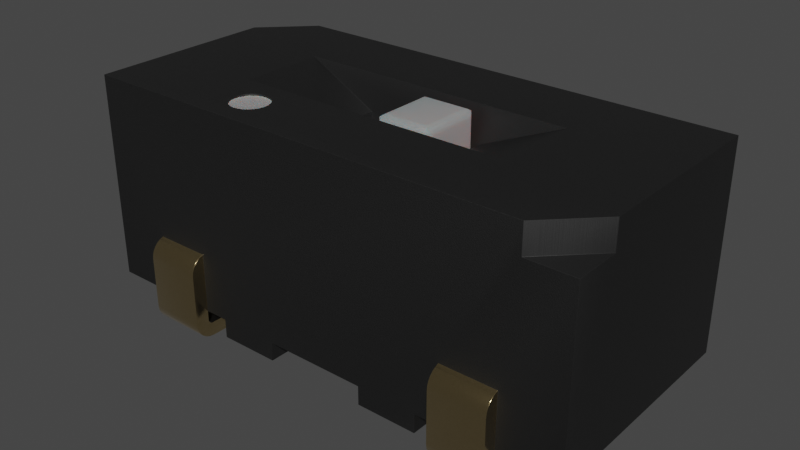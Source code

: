 # Source: Switch_Slide_CAS-120TA.blend  (saved by Blender 3.2.14; exported with 4.5.12 LTS)
import bpy
from mathutils import Matrix  # noqa: F401  (used for matrix-valued properties, if any)

bpy.ops.wm.read_factory_settings(use_empty=True)
scene = bpy.context.scene
scene.name = 'Scene'

# ---- collections
col_collection = bpy.data.collections.new('Collection'); scene.collection.children.link(col_collection)

# ---- materials (node trees are filled in below, after node groups)
mat_plastic_matte_black_001 = bpy.data.materials.new('plastic_matte_black.001')
mat_plastic_matte_black_001.preview_render_type = 'CUBE'
mat_metal_goldpins_1 = bpy.data.materials.new('metal_goldpins_1')
mat_metal_goldpins_1.alpha_threshold = 0.0
mat_metal_goldpins_1.preview_render_type = 'CUBE'
mat_metal_goldpins_1.diffuse_color = (0.5, 0.4018, 0.08046, 1.0)
mat_metal_goldpins_1.specular_color = (0.01, 0.05, 0.01)
mat_metal_goldpins_1.roughness = 0.5
mat_white_markings = bpy.data.materials.new('white_markings')
mat_white_markings.preview_render_type = 'FLAT'
mat_plastic_case_white = bpy.data.materials.new('plastic_case_white')
mat_plastic_case_white.preview_render_type = 'CUBE'

# ---- node groups
ng_auto_smooth = bpy.data.node_groups.new('Auto Smooth', 'GeometryNodeTree')
_s = ng_auto_smooth.interface.new_socket(name='Geometry', in_out='OUTPUT', socket_type='NodeSocketGeometry')
_s = ng_auto_smooth.interface.new_socket(name='Geometry', in_out='INPUT', socket_type='NodeSocketGeometry')
_s = ng_auto_smooth.interface.new_socket(name='Angle', in_out='INPUT', socket_type='NodeSocketFloat')
_s.subtype = 'ANGLE'
_s.min_value = 0.0
_s.max_value = 3.142
ng_auto_smooth.is_modifier = True
_N = ng_auto_smooth.nodes; _L = ng_auto_smooth.links
n0 = _N.new('NodeGroupOutput'); n0.name = 'Group Output'; n0.location = (480, -100)
n1 = _N.new('NodeGroupInput'); n1.name = 'Group Input'; n1.location = (-420, -300)
n2 = _N.new('NodeGroupInput'); n2.name = 'Group Input.001'; n2.location = (-60, -100)
n3 = _N.new('GeometryNodeSetShadeSmooth'); n3.name = 'Set Shade Smooth'; n3.location = (120, -100)
n3.domain = 'EDGE'
n4 = _N.new('GeometryNodeSetShadeSmooth'); n4.name = 'Set Shade Smooth.001'; n4.location = (300, -100)
n5 = _N.new('GeometryNodeInputMeshEdgeAngle'); n5.name = 'Edge Angle'; n5.location = (-420, -220)
n6 = _N.new('GeometryNodeInputEdgeSmooth'); n6.name = 'Is Edge Smooth'; n6.location = (-60, -160)
n7 = _N.new('GeometryNodeInputShadeSmooth'); n7.name = 'Is Face Smooth'; n7.location = (-240, -340)
n8 = _N.new('FunctionNodeBooleanMath'); n8.name = 'Boolean Math'; n8.location = (-60, -220)
n9 = _N.new('FunctionNodeCompare'); n9.name = 'Compare'; n9.location = (-240, -180)
n9.operation = 'LESS_EQUAL'
_L.new(n5.outputs[0], n9.inputs[0])
_L.new(n4.outputs[0], n0.inputs[0])
_L.new(n1.outputs[1], n9.inputs[1])
_L.new(n9.outputs[0], n8.inputs[0])
_L.new(n7.outputs[0], n8.inputs[1])
_L.new(n2.outputs[0], n3.inputs[0])
_L.new(n6.outputs[0], n3.inputs[1])
_L.new(n3.outputs[0], n4.inputs[0])
_L.new(n8.outputs[0], n3.inputs[2])
n0.is_active_output = True

# ---- material node trees
mat_plastic_matte_black_001.use_nodes = True; mat_plastic_matte_black_001.node_tree.nodes.clear()
_N = mat_plastic_matte_black_001.node_tree.nodes; _L = mat_plastic_matte_black_001.node_tree.links
n0 = _N.new('ShaderNodeOutputMaterial'); n0.name = 'Material Output'; n0.location = (463, 300)
n1 = _N.new('ShaderNodeBsdfPrincipled'); n1.name = 'Principled BSDF'; n1.location = (173, 300)
n1.distribution = 'GGX'
n1.subsurface_method = 'BURLEY'
n1.inputs[1].default_value = 0.06818
n1.inputs[2].default_value = 0.5182
n1.inputs[3].default_value = 1.45
n1.inputs[13].default_value = 0.6432
n1.inputs[20].default_value = 0.1027
n1.inputs[27].default_value = (0.0, 0.0, 0.0, 1.0)
n1.inputs[28].default_value = 1.0
n2 = _N.new('ShaderNodeTexCoord'); n2.name = 'Texture Coordinate'; n2.location = (-1001, 105)
n3 = _N.new('ShaderNodeBump'); n3.name = 'Bump'; n3.location = (-135, -86)
n3.inputs[0].default_value = 0.1
n3.inputs[1].default_value = 0.4
n3.inputs[2].default_value = 1.0
n4 = _N.new('ShaderNodeMapping'); n4.name = 'Mapping'; n4.location = (-755, 143)
n4.inputs[3].default_value = (2.0, 2.0, 2.0)
n5 = _N.new('ShaderNodeValToRGB'); n5.name = 'ColorRamp'; n5.location = (-147, 213)
while len(n5.color_ramp.elements) > 1: n5.color_ramp.elements.remove(n5.color_ramp.elements[-1])
n5.color_ramp.elements[0].position = 0.0; n5.color_ramp.elements[0].color = (0.005014, 0.005014, 0.005014, 1.0)
_e = n5.color_ramp.elements.new(0.9955); _e.color = (0.01269, 0.01269, 0.01269, 1.0)
n6 = _N.new('ShaderNodeTexNoise'); n6.name = 'Noise Texture'; n6.location = (-455, 203)
n6.inputs[2].default_value = 200.0
n6.inputs[3].default_value = 5.6
n6.inputs[4].default_value = 0.5208
_L.new(n1.outputs[0], n0.inputs[0])
_L.new(n6.outputs[0], n5.inputs[0])
_L.new(n5.outputs[0], n1.inputs[0])
_L.new(n2.outputs[2], n4.inputs[0])
_L.new(n4.outputs[0], n6.inputs[0])
_L.new(n6.outputs[0], n3.inputs[3])
_L.new(n3.outputs[0], n1.inputs[5])
n0.is_active_output = True
mat_metal_goldpins_1.use_nodes = True; mat_metal_goldpins_1.node_tree.nodes.clear()
_N = mat_metal_goldpins_1.node_tree.nodes; _L = mat_metal_goldpins_1.node_tree.links
n0 = _N.new('ShaderNodeOutputMaterial'); n0.name = 'Material Output'; n0.location = (398, 300)
n1 = _N.new('ShaderNodeBsdfPrincipled'); n1.name = 'Principled BSDF'; n1.location = (108, 300)
n1.distribution = 'GGX'
n1.subsurface_method = 'BURLEY'
n1.inputs[1].default_value = 1.0
n1.inputs[2].default_value = 0.1841
n1.inputs[3].default_value = 1.45
n1.inputs[8].default_value = 1.0
n1.inputs[10].default_value = 0.02727
n1.inputs[13].default_value = 0.475
n1.inputs[20].default_value = 0.2891
n1.inputs[24].default_value = 0.03545
n1.inputs[27].default_value = (0.0, 0.0, 0.0, 1.0)
n1.inputs[28].default_value = 1.0
n2 = _N.new('ShaderNodeMapping'); n2.name = 'Mapping'; n2.location = (-783, 233)
n2.vector_type = 'VECTOR'
n2.inputs[3].default_value = (29.8, 40.0, 1.0)
n3 = _N.new('ShaderNodeTexCoord'); n3.name = 'Texture Coordinate'; n3.location = (-1071, 295)
n4 = _N.new('ShaderNodeTexNoise'); n4.name = 'Noise Texture'; n4.location = (-553, 188)
n4.inputs[3].default_value = 13.2
n4.inputs[4].default_value = 0.8833
n4.inputs[8].default_value = 4.0
n5 = _N.new('ShaderNodeValToRGB'); n5.name = 'ColorRamp'; n5.location = (-286, 264)
while len(n5.color_ramp.elements) > 1: n5.color_ramp.elements.remove(n5.color_ramp.elements[-1])
n5.color_ramp.elements[0].position = 0.3295; n5.color_ramp.elements[0].color = (0.9756, 0.7616, 0.4151, 1.0)
_e = n5.color_ramp.elements.new(0.8); _e.color = (0.2997, 0.2211, 0.05513, 1.0)
n6 = _N.new('ShaderNodeMix'); n6.name = 'Mix'; n6.location = (-62, 180)
n6.data_type = 'RGBA'
n6.inputs[0].default_value = 0.02727
n6.inputs[7].default_value = (0.5518, 0.2626, 0.03915, 1.0)
_L.new(n1.outputs[0], n0.inputs[0])
_L.new(n2.outputs[0], n4.inputs[0])
_L.new(n3.outputs[0], n2.inputs[0])
_L.new(n4.outputs[0], n5.inputs[0])
_L.new(n5.outputs[0], n6.inputs[6])
_L.new(n6.outputs[2], n1.inputs[0])
n0.is_active_output = True
mat_white_markings.use_nodes = True; mat_white_markings.node_tree.nodes.clear()
_N = mat_white_markings.node_tree.nodes; _L = mat_white_markings.node_tree.links
n0 = _N.new('ShaderNodeOutputMaterial'); n0.name = 'Material Output'; n0.location = (300, 300)
n1 = _N.new('ShaderNodeBsdfPrincipled'); n1.name = 'Principled BSDF'; n1.location = (-34, 272)
n1.distribution = 'GGX'
n1.subsurface_method = 'BURLEY'
n1.inputs[1].default_value = 0.02
n1.inputs[2].default_value = 0.4636
n1.inputs[3].default_value = 1.4
n1.inputs[8].default_value = 1.0
n1.inputs[10].default_value = 0.3682
n1.inputs[13].default_value = 0.6591
n1.inputs[18].default_value = 0.2318
n1.inputs[20].default_value = 0.6709
n1.inputs[24].default_value = 0.1191
n1.inputs[27].default_value = (0.0, 0.0, 0.0, 1.0)
n1.inputs[28].default_value = 1.0
n2 = _N.new('ShaderNodeMapping'); n2.name = 'Mapping'; n2.location = (-1010, 265)
n2.inputs[3].default_value = (3.0, 1.0, 1.0)
n3 = _N.new('ShaderNodeTexCoord'); n3.name = 'Texture Coordinate'; n3.location = (-1250, 180)
n4 = _N.new('ShaderNodeBump'); n4.name = 'Bump'; n4.location = (-376, -99)
n4.inputs[0].default_value = 0.05
n4.inputs[1].default_value = 1.0
n4.inputs[2].default_value = 1.0
n5 = _N.new('ShaderNodeTexNoise'); n5.name = 'Noise Texture'; n5.location = (-662, 176)
n5.inputs[2].default_value = 88.0
n5.inputs[3].default_value = 10.8
n5.inputs[4].default_value = 0.9167
n5.inputs[8].default_value = 1.6
n6 = _N.new('ShaderNodeValToRGB'); n6.name = 'ColorRamp'; n6.location = (-354, 186)
while len(n6.color_ramp.elements) > 1: n6.color_ramp.elements.remove(n6.color_ramp.elements[-1])
n6.color_ramp.elements[0].position = 0.0; n6.color_ramp.elements[0].color = (0.2596, 0.2596, 0.2596, 1.0)
_e = n6.color_ramp.elements.new(1.0); _e.color = (0.6303, 0.6303, 0.6303, 1.0)
n7 = _N.new('ShaderNodeMix'); n7.name = 'Mix'; n7.location = (-204, 152)
n7.data_type = 'RGBA'
n7.inputs[0].default_value = 0.3682
n7.inputs[7].default_value = (0.2525, 0.2525, 0.2525, 1.0)
_L.new(n5.outputs[0], n6.inputs[0])
_L.new(n1.outputs[0], n0.inputs[0])
_L.new(n3.outputs[2], n2.inputs[0])
_L.new(n2.outputs[0], n5.inputs[0])
_L.new(n5.outputs[0], n4.inputs[3])
_L.new(n4.outputs[0], n1.inputs[5])
_L.new(n6.outputs[0], n7.inputs[6])
_L.new(n7.outputs[2], n1.inputs[0])
n0.is_active_output = True
mat_plastic_case_white.use_nodes = True; mat_plastic_case_white.node_tree.nodes.clear()
_N = mat_plastic_case_white.node_tree.nodes; _L = mat_plastic_case_white.node_tree.links
n0 = _N.new('ShaderNodeOutputMaterial'); n0.name = 'Material Output'; n0.location = (300, 300)
n1 = _N.new('ShaderNodeBsdfPrincipled'); n1.name = 'Principled BSDF'; n1.location = (-34, 272)
n1.distribution = 'GGX'
n1.subsurface_method = 'BURLEY'
n1.inputs[1].default_value = 0.02
n1.inputs[2].default_value = 0.4636
n1.inputs[3].default_value = 1.4
n1.inputs[8].default_value = 1.0
n1.inputs[10].default_value = 0.3682
n1.inputs[13].default_value = 0.6591
n1.inputs[18].default_value = 0.2318
n1.inputs[20].default_value = 0.6709
n1.inputs[24].default_value = 0.1191
n1.inputs[27].default_value = (0.0, 0.0, 0.0, 1.0)
n1.inputs[28].default_value = 1.0
n2 = _N.new('ShaderNodeMapping'); n2.name = 'Mapping'; n2.location = (-1010, 265)
n2.inputs[3].default_value = (3.0, 1.0, 1.0)
n3 = _N.new('ShaderNodeTexCoord'); n3.name = 'Texture Coordinate'; n3.location = (-1250, 180)
n4 = _N.new('ShaderNodeBump'); n4.name = 'Bump'; n4.location = (-376, -99)
n4.inputs[0].default_value = 0.05
n4.inputs[1].default_value = 1.0
n4.inputs[2].default_value = 1.0
n5 = _N.new('ShaderNodeTexNoise'); n5.name = 'Noise Texture'; n5.location = (-662, 176)
n5.inputs[2].default_value = 88.0
n5.inputs[3].default_value = 10.8
n5.inputs[4].default_value = 0.9167
n5.inputs[8].default_value = 1.6
n6 = _N.new('ShaderNodeValToRGB'); n6.name = 'ColorRamp'; n6.location = (-354, 186)
while len(n6.color_ramp.elements) > 1: n6.color_ramp.elements.remove(n6.color_ramp.elements[-1])
n6.color_ramp.elements[0].position = 0.0; n6.color_ramp.elements[0].color = (0.2596, 0.2596, 0.2596, 1.0)
_e = n6.color_ramp.elements.new(1.0); _e.color = (0.6303, 0.6303, 0.6303, 1.0)
n7 = _N.new('ShaderNodeMix'); n7.name = 'Mix'; n7.location = (-204, 152)
n7.data_type = 'RGBA'
n7.inputs[0].default_value = 0.3682
n7.inputs[7].default_value = (0.2525, 0.2525, 0.2525, 1.0)
_L.new(n5.outputs[0], n6.inputs[0])
_L.new(n1.outputs[0], n0.inputs[0])
_L.new(n3.outputs[2], n2.inputs[0])
_L.new(n2.outputs[0], n5.inputs[0])
_L.new(n5.outputs[0], n4.inputs[3])
_L.new(n4.outputs[0], n1.inputs[5])
_L.new(n6.outputs[0], n7.inputs[6])
_L.new(n7.outputs[2], n1.inputs[0])
n0.is_active_output = True

# ---- world
world_world = bpy.data.worlds.new('World'); scene.world = world_world
world_world.use_nodes = True; world_world.node_tree.nodes.clear()
_N = world_world.node_tree.nodes; _L = world_world.node_tree.links
n0 = _N.new('ShaderNodeOutputWorld'); n0.name = 'World Output'; n0.location = (300, 300)
n1 = _N.new('ShaderNodeBackground'); n1.name = 'Background'; n1.location = (10, 300)
n1.inputs[0].default_value = (0.05088, 0.05088, 0.05088, 1.0)
_L.new(n1.outputs[0], n0.inputs[0])
n0.is_active_output = True
world_world.color = (0.05088, 0.05088, 0.05088)
world_world.use_sun_shadow = False
world_world.sun_shadow_jitter_overblur = 0.0

# ---- meshes
me_shape_9_indexedfaceset = bpy.data.meshes.new('SHAPE_9_IndexedFaceSet')
me_shape_9_indexedfaceset.from_pydata([(-0.4724, 0.03937, -0.09843), (-0.4724, 0.03937, -0.4921), (-0.1181, 0.3435, -0.5347), (-0.1181, 0.3715, -0.4921), (0.1181, 0.3124, -0.5493), (-0.8071, 0.3559, 0.5227), (-0.8071, 0.3288, 0.5437), (-0.8071, 0.3124, 0.5493), (-0.8071, 0.01055, 0.5118), (-0.8071, 0.002683, 0.4928), (-0.8071, 0.05906, 0.2165), (-0.8071, 0.0689, 0.4895), (-0.8071, 0.06482, 0.4864), (-0.2559, 0.8465, 0.1378), (0.2559, 0.748, 0.1378), (0.2165, 0.1181, 0.4921), (-0.2165, 0.1181, 0.09843), (-0.2165, 0.1181, 0.4921), (-0.8661, 0.03937, -0.09843), (-0.4724, 0.1181, -0.09843), (-0.2165, 0.1181, -0.4921), (-0.2165, 0.03937, -0.09843), (0.2165, 0.03937, -0.09843), (0.2165, 0.1181, -0.09843), (0.4724, 0.1181, -0.09843), (0.4724, 0.1181, -0.4921), (0.8661, 0.03937, 0.09843), (0.8661, 0.1181, -0.09843), (0.4724, 0.03937, 0.4921), (0.4724, 0.1181, 0.4921), (0.4724, 0.1181, 0.09843), (0.2165, 0.03937, 0.4921), (0.2165, 0.1181, 0.09843), (-0.4724, 0.1181, 0.09843), (-0.8661, 0.1181, 0.09843), (-1.063, 0.8661, -0.4921), (-1.063, 0.9843, -0.2953), (-0.8661, 0.9843, -0.4921), (1.063, 0.8661, 0.2953), (-0.4724, 0.03937, 0.4921), (0.8661, 0.8661, 0.4921), (0.8661, 0.9843, 0.4921), (-0.8071, 0.1181, 0.4921), (0.2165, 0.1181, -0.4921), (-0.8661, 0.8661, -0.4921), (-1.063, 0.1181, -0.4921), (-0.4724, 0.1181, -0.4921), (0.1181, 0.3715, -0.4921), (1.063, 0.8661, 0.4921), (1.063, 0.9843, -0.4921), (-0.8661, 0.03937, 0.09843), (-0.4724, 0.03937, 0.09843), (-0.2165, 0.03937, 0.4921), (-0.2165, 0.03937, 0.09843), (0.2165, 0.03937, 0.09843), (0.4724, 0.03937, 0.09843), (0.8661, 0.03937, -0.09843), (0.4724, 0.03937, -0.09843), (0.4724, 0.03937, -0.4921), (0.2165, 0.03937, -0.4921), (-0.2165, 0.03937, -0.4921), (-1.063, 0.8661, -0.2953), (-1.063, 0.9843, 0.4921), (-1.063, 0.1181, 0.4921), (1.063, 0.9843, 0.2953), (-0.3472, 0.9843, 0.3143), (-0.4028, 0.9843, 0.2586), (-0.4232, 0.9843, 0.2559), (-0.4789, 0.9843, 0.279), (-0.4914, 0.9843, 0.2953), (-0.4232, 0.9843, 0.4134), (-0.4028, 0.9843, 0.4107), (-0.3839, 0.9843, 0.4028), (-0.355, 0.9843, 0.374), (-0.5906, 0.9843, 0.1772), (0.5906, 0.9843, 0.1772), (0.5906, 0.9843, -0.1772), (-0.5906, 0.9843, -0.1772), (-0.2559, 0.748, 0.1378), (0.5709, 0.07874, 0.4921), (0.2559, 0.748, -0.1378), (0.2559, 0.8465, 0.1378), (0.2559, 0.8465, -0.1378), (-0.2559, 0.748, -0.1378), (-0.2559, 0.8465, -0.1378), (0.1181, 0.1181, -0.4921), (-0.1181, 0.1181, -0.4921), (-0.2165, 0.1181, -0.09843), (1.063, 0.1181, -0.4921), (0.8661, 0.1181, 0.09843), (0.8071, 0.1181, 0.4921), (1.063, 0.1181, 0.4921), (-0.5709, 0.1181, 0.4921), (-0.4724, 0.1181, 0.4921), (-0.8661, 0.1181, -0.09843), (0.8071, 0.3654, 0.5083), (0.8071, 0.2953, 0.5512), (0.8071, 0.07874, 0.5512), (0.8071, 0.03937, 0.5406), (0.8071, 0.002683, 0.4928), (0.8071, 5.96e-08, 0.4724), (0.8071, 5.96e-08, 0.2165), (0.8071, 0.05906, 0.2165), (0.8071, 0.07874, 0.4921), (0.8071, 0.07365, 0.4915), (0.8071, 0.0689, 0.4895), (0.8071, 0.05973, 0.4775), (0.5709, 0.3715, 0.4921), (0.5709, 0.3288, 0.5437), (0.5709, 0.002683, 0.4928), (0.5709, 5.96e-08, 0.4724), (0.5709, 0.07365, 0.4915), (0.5709, 0.06169, 0.4823), (0.5709, 0.05973, 0.4775), (0.5709, 0.1181, 0.4921), (0.8071, 0.3715, 0.4921), (0.5709, 0.3654, 0.5083), (0.5709, 0.3559, 0.5227), (0.5709, 0.3435, 0.5347), (0.5709, 0.3124, 0.5493), (0.8071, 0.3559, 0.5227), (0.8071, 0.3435, 0.5347), (0.8071, 0.3288, 0.5437), (0.8071, 0.3124, 0.5493), (0.8071, 0.05906, 0.4724), (0.8071, 0.06482, 0.4864), (0.8071, 0.06169, 0.4823), (0.5709, 0.0689, 0.4895), (0.5709, 0.06482, 0.4864), (0.5709, 0.05906, 0.2165), (0.5709, 0.05906, 0.4724), (0.5709, 5.96e-08, 0.2165), (0.5709, 0.07874, 0.5512), (0.5709, 0.05836, 0.5485), (0.5709, 0.03937, 0.5406), (0.5709, 0.02306, 0.5281), (0.5709, 0.01055, 0.5118), (0.8071, 0.05836, 0.5485), (0.8071, 0.02306, 0.5281), (0.8071, 0.01055, 0.5118), (0.5709, 0.2953, 0.5512), (-0.5709, 0.2953, 0.5512), (-0.5709, 0.07874, 0.5512), (-0.8071, 0.07874, 0.5512), (-0.8071, 0.05836, 0.5485), (-0.8071, 0.03937, 0.5406), (-0.8071, 0.02306, 0.5281), (-0.5709, 0.05836, 0.5485), (-0.5709, 0.03937, 0.5406), (-0.5709, 0.02306, 0.5281), (-0.5709, 5.96e-08, 0.4724), (-0.8071, 5.96e-08, 0.4724), (-0.5709, 5.96e-08, 0.2165), (-0.8071, 5.96e-08, 0.2165), (-0.5709, 0.05906, 0.2165), (-0.5709, 0.05906, 0.4724), (-0.8071, 0.05906, 0.4724), (-0.5709, 0.05973, 0.4775), (-0.8071, 0.07365, 0.4915), (-0.8071, 0.06169, 0.4823), (-0.8071, 0.05973, 0.4775), (-0.5709, 0.07874, 0.4921), (-0.8071, 0.07874, 0.4921), (-0.8071, 0.3715, 0.4921), (-0.8071, 0.3654, 0.5083), (-0.8071, 0.3435, 0.5347), (-0.8071, 0.2953, 0.5512), (-0.5709, 0.3654, 0.5083), (-0.5709, 0.3435, 0.5347), (-0.5709, 0.3288, 0.5437), (-0.5709, 0.3715, 0.4921), (-0.5709, 0.3559, 0.5227), (-0.5709, 0.3124, 0.5493), (-0.5709, 0.01055, 0.5118), (-0.5709, 0.002683, 0.4928), (-0.5709, 0.07365, 0.4915), (-0.5709, 0.0689, 0.4895), (-0.5709, 0.06482, 0.4864), (-0.5709, 0.06169, 0.4823), (0.1181, 0.06482, -0.4864), (-0.1181, 0.05973, -0.4775), (-0.1181, 0.06169, -0.4823), (-0.1181, 0.06482, -0.4864), (-0.1181, 0.0689, -0.4895), (-0.1181, 0.07365, -0.4915), (0.1181, 0.05906, -0.2165), (-0.1181, 0.05906, -0.2165), (0.1181, 5.96e-08, -0.2165), (0.1181, 5.96e-08, -0.4724), (-0.1181, 0.002683, -0.4928), (-0.1181, 0.02306, -0.5281), (-0.1181, 0.05836, -0.5485), (0.1181, 0.01055, -0.5118), (0.1181, 0.05836, -0.5485), (0.1181, 0.07874, -0.5512), (0.1181, 0.2953, -0.5512), (-0.1181, 0.2953, -0.5512), (-0.355, 0.9764, 0.2953), (-0.3676, 0.9764, 0.279), (-0.4232, 0.9764, 0.2559), (-0.4436, 0.9764, 0.2586), (-0.4789, 0.9764, 0.279), (-0.4993, 0.9764, 0.3143), (-0.502, 0.9764, 0.3346), (-0.4626, 0.9764, 0.4028), (-0.4028, 0.9764, 0.4107), (-0.3676, 0.9764, 0.3903), (-0.3445, 0.9764, 0.3346), (-0.3445, 0.9843, 0.3346), (-0.355, 0.9843, 0.2953), (-0.3676, 0.9843, 0.279), (-0.3839, 0.9843, 0.2665), (-0.4436, 0.9843, 0.2586), (-0.4626, 0.9843, 0.2665), (-0.4993, 0.9843, 0.3143), (-0.502, 0.9843, 0.3346), (-0.4993, 0.9843, 0.355), (-0.4914, 0.9843, 0.374), (-0.4789, 0.9843, 0.3903), (-0.4626, 0.9843, 0.4028), (-0.4436, 0.9843, 0.4107), (-0.3676, 0.9843, 0.3903), (-0.3472, 0.9843, 0.355), (-0.3472, 0.9764, 0.3143), (-0.3839, 0.9764, 0.2665), (-0.4028, 0.9764, 0.2586), (-0.4626, 0.9764, 0.2665), (-0.4914, 0.9764, 0.2953), (-0.4993, 0.9764, 0.355), (-0.4914, 0.9764, 0.374), (-0.4789, 0.9764, 0.3903), (-0.4436, 0.9764, 0.4107), (-0.4232, 0.9764, 0.4134), (-0.3839, 0.9764, 0.4028), (-0.355, 0.9764, 0.374), (-0.3472, 0.9764, 0.355), (0.1181, 0.3288, -0.5437), (0.1181, 0.3435, -0.5347), (0.1181, 0.3559, -0.5227), (0.1181, 0.3654, -0.5083), (0.1181, 0.07874, -0.4921), (0.1181, 0.05906, -0.4724), (0.1181, 0.05973, -0.4775), (0.1181, 0.06169, -0.4823), (0.1181, 0.0689, -0.4895), (0.1181, 0.07365, -0.4915), (0.1181, 0.002683, -0.4928), (0.1181, 0.02306, -0.5281), (0.1181, 0.03937, -0.5406), (-0.1181, 0.05906, -0.4724), (-0.1181, 0.07874, -0.4921), (-0.1181, 5.96e-08, -0.2165), (-0.1181, 5.96e-08, -0.4724), (-0.1181, 0.01055, -0.5118), (-0.1181, 0.03937, -0.5406), (-0.1181, 0.07874, -0.5512), (-0.1181, 0.3124, -0.5493), (-0.1181, 0.3288, -0.5437), (-0.1181, 0.3559, -0.5227), (-0.1181, 0.3654, -0.5083), (0.0, 0.9449, -0.09843), (0.0, 0.748, -0.09843), (0.01969, 0.9646, -0.1325), (0.02918, 0.9551, -0.1365), (0.03937, 0.748, -0.1378), (0.001342, 0.748, -0.1086), (0.2247, 0.9727, -0.1263), (0.2165, 0.9646, -0.1325), (0.2309, 0.9646, -0.1181), (0.2349, 0.9551, -0.1086), (0.2247, 0.748, -0.1263), (0.2165, 0.748, -0.1325), (0.207, 0.748, -0.1365), (0.0, 0.748, 0.09843), (0.001342, 0.748, 0.1086), (0.207, 0.748, 0.1365), (0.2165, 0.748, 0.1325), (0.2362, 0.748, 0.09843), (0.2349, 0.748, -0.1086), (0.2309, 0.748, -0.1181), (0.1969, 0.748, -0.1378), (0.02918, 0.748, -0.1365), (0.01969, 0.748, -0.1325), (0.01153, 0.748, -0.1263), (0.005275, 0.748, -0.1181), (0.2362, 0.9449, 0.09843), (0.2362, 0.748, -0.09843), (0.2362, 0.9449, -0.09843), (0.2165, 0.979, -0.1181), (0.207, 0.9829, 0.1086), (0.2165, 0.979, 0.1181), (0.2247, 0.9727, 0.1263), (0.2309, 0.9646, 0.1181), (0.2349, 0.9551, 0.1086), (0.1969, 0.9843, -0.09843), (0.03937, 0.9449, -0.1378), (0.03937, 0.748, 0.1378), (0.1969, 0.9449, 0.1378), (0.1969, 0.9449, -0.1378), (0.01153, 0.9727, -0.1263), (0.02918, 0.9829, -0.1086), (0.03937, 0.9843, -0.09843), (0.207, 0.9829, -0.1086), (0.207, 0.9551, -0.1365), (0.1969, 0.9843, 0.09843), (0.03937, 0.9843, 0.09843), (0.01153, 0.9727, 0.1263), (0.01969, 0.9646, 0.1325), (0.03937, 0.9449, 0.1378), (0.02918, 0.9551, 0.1365), (0.001342, 0.9551, 0.1086), (0.005275, 0.748, 0.1181), (0.01153, 0.748, 0.1263), (0.01969, 0.748, 0.1325), (0.02918, 0.748, 0.1365), (0.207, 0.9551, 0.1365), (0.2165, 0.9646, 0.1325), (0.1969, 0.748, 0.1378), (0.2247, 0.748, 0.1263), (0.2309, 0.748, 0.1181), (0.2349, 0.748, 0.1086), (0.01969, 0.979, -0.1181), (0.001342, 0.9551, -0.1086), (0.005275, 0.9646, -0.1181), (0.0, 0.9449, 0.09843), (0.005275, 0.9646, 0.1181), (0.01969, 0.979, 0.1181), (0.02918, 0.9829, 0.1086)], [], [(46, 0, 1), (46, 19, 0), (4, 256, 196), (4, 196, 195), (236, 257, 256), (236, 256, 4), (237, 2, 257), (237, 257, 236), (238, 258, 2), (238, 2, 237), (239, 259, 258), (239, 258, 238), (47, 3, 259), (47, 259, 239), (86, 240, 250), (86, 85, 240), (11, 145, 146), (11, 146, 12), (159, 146, 8), (159, 12, 146), (158, 144, 145), (158, 145, 11), (160, 8, 9), (160, 159, 8), (156, 9, 151), (156, 160, 9), (162, 143, 144), (162, 144, 158), (42, 143, 162), (166, 143, 42), (165, 6, 7), (10, 151, 153), (10, 156, 151), (163, 164, 5), (163, 5, 165), (163, 7, 166), (163, 166, 42), (163, 165, 7), (74, 13, 75), (13, 81, 75), (13, 14, 81), (13, 78, 14), (15, 32, 16), (15, 16, 17), (94, 50, 18), (94, 34, 50), (19, 18, 0), (19, 94, 18), (87, 60, 21), (87, 20, 60), (23, 21, 22), (23, 87, 21), (43, 22, 59), (43, 23, 22), (24, 58, 57), (24, 25, 58), (27, 57, 56), (27, 24, 57), (89, 56, 26), (89, 27, 56), (30, 26, 55), (30, 89, 26), (29, 55, 28), (29, 30, 55), (32, 31, 54), (32, 15, 31), (16, 54, 53), (16, 32, 54), (17, 53, 52), (17, 16, 53), (33, 39, 51), (33, 93, 39), (34, 51, 50), (34, 33, 51), (44, 61, 35), (36, 44, 37), (36, 61, 44), (48, 40, 38), (64, 40, 41), (64, 38, 40), (163, 42, 63), (170, 93, 92), (17, 39, 93), (17, 52, 39), (17, 93, 170), (62, 170, 163), (62, 163, 63), (15, 17, 170), (29, 31, 15), (29, 28, 31), (107, 114, 29), (107, 15, 170), (107, 29, 15), (91, 90, 115), (40, 115, 107), (41, 170, 62), (41, 107, 170), (41, 40, 107), (48, 91, 115), (48, 115, 40), (20, 46, 1), (20, 1, 60), (44, 35, 45), (44, 45, 46), (3, 37, 44), (3, 20, 86), (3, 44, 46), (3, 46, 20), (47, 85, 43), (47, 37, 3), (25, 43, 59), (25, 59, 58), (25, 47, 43), (49, 25, 88), (49, 37, 47), (49, 47, 25), (38, 49, 88), (38, 88, 91), (64, 49, 38), (48, 38, 91), (51, 0, 18), (51, 18, 50), (21, 1, 0), (21, 60, 1), (53, 21, 0), (53, 0, 51), (52, 51, 39), (52, 53, 51), (54, 22, 21), (54, 21, 53), (57, 58, 59), (57, 59, 22), (55, 57, 22), (55, 22, 54), (31, 55, 54), (28, 55, 31), (26, 56, 57), (26, 57, 55), (61, 62, 63), (61, 63, 45), (36, 62, 61), (35, 61, 45), (217, 218, 62), (219, 62, 218), (216, 217, 62), (220, 62, 219), (70, 62, 220), (74, 62, 36), (74, 69, 214), (74, 214, 215), (74, 215, 216), (74, 216, 62), (68, 69, 74), (213, 68, 74), (212, 213, 74), (67, 212, 74), (77, 74, 36), (37, 77, 36), (41, 71, 72), (41, 72, 221), (41, 221, 73), (75, 208, 65), (75, 65, 209), (75, 73, 222), (75, 222, 208), (75, 41, 73), (76, 77, 37), (64, 41, 75), (64, 75, 76), (49, 76, 37), (49, 64, 76), (41, 62, 70), (41, 70, 71), (74, 75, 67), (67, 75, 66), (66, 75, 211), (211, 75, 210), (210, 75, 209), (76, 82, 77), (82, 84, 77), (78, 13, 84), (78, 84, 83), (90, 79, 103), (90, 114, 79), (13, 74, 77), (13, 77, 84), (82, 14, 80), (82, 81, 14), (75, 81, 82), (75, 82, 76), (82, 80, 83), (82, 83, 84), (14, 83, 80), (14, 78, 83), (87, 86, 20), (23, 43, 85), (23, 85, 86), (23, 86, 87), (27, 88, 25), (27, 25, 24), (114, 89, 30), (114, 30, 29), (90, 89, 114), (91, 89, 90), (91, 88, 27), (91, 27, 89), (46, 45, 94), (19, 46, 94), (63, 34, 94), (63, 94, 45), (42, 34, 63), (92, 33, 34), (92, 34, 42), (93, 33, 92), (105, 138, 98), (105, 125, 138), (126, 139, 138), (126, 138, 125), (104, 98, 137), (104, 105, 98), (106, 99, 139), (106, 139, 126), (124, 100, 99), (124, 99, 106), (103, 137, 97), (103, 104, 137), (90, 103, 97), (96, 90, 97), (121, 123, 122), (102, 101, 100), (102, 100, 124), (115, 120, 95), (115, 121, 120), (115, 96, 123), (115, 90, 96), (115, 123, 121), (127, 134, 135), (127, 135, 128), (112, 135, 136), (112, 128, 135), (111, 133, 134), (111, 134, 127), (113, 136, 109), (113, 112, 136), (130, 109, 110), (130, 113, 109), (79, 132, 133), (79, 133, 111), (114, 132, 79), (140, 132, 114), (118, 108, 119), (129, 110, 131), (129, 130, 110), (107, 116, 117), (107, 117, 118), (107, 119, 140), (107, 140, 114), (107, 118, 119), (95, 107, 115), (95, 116, 107), (120, 117, 116), (120, 116, 95), (121, 118, 117), (121, 117, 120), (122, 108, 118), (122, 118, 121), (123, 119, 108), (123, 108, 122), (96, 140, 119), (96, 119, 123), (104, 103, 79), (104, 79, 111), (105, 111, 127), (105, 104, 111), (125, 127, 128), (125, 105, 127), (126, 128, 112), (126, 125, 128), (106, 112, 113), (106, 126, 112), (124, 113, 130), (124, 106, 113), (102, 124, 130), (102, 130, 129), (102, 131, 101), (102, 129, 131), (100, 101, 131), (100, 131, 110), (137, 133, 132), (137, 132, 97), (98, 134, 133), (98, 133, 137), (138, 135, 134), (138, 134, 98), (139, 136, 135), (139, 135, 138), (99, 109, 136), (99, 136, 139), (100, 110, 109), (100, 109, 99), (140, 96, 97), (140, 97, 132), (166, 141, 142), (166, 142, 143), (147, 144, 143), (147, 143, 142), (148, 145, 144), (148, 144, 147), (149, 146, 145), (149, 145, 148), (173, 8, 146), (173, 146, 149), (174, 9, 8), (174, 8, 173), (150, 151, 9), (150, 9, 174), (150, 152, 153), (150, 153, 151), (154, 153, 152), (154, 10, 153), (154, 155, 156), (154, 156, 10), (175, 161, 162), (175, 162, 158), (176, 158, 11), (176, 175, 158), (177, 11, 12), (177, 176, 11), (178, 12, 159), (178, 177, 12), (157, 159, 160), (157, 178, 159), (155, 160, 156), (155, 157, 160), (92, 162, 161), (92, 42, 162), (167, 163, 170), (167, 164, 163), (171, 5, 164), (171, 164, 167), (168, 165, 5), (168, 5, 171), (169, 6, 165), (169, 165, 168), (172, 7, 6), (172, 6, 169), (141, 166, 7), (141, 7, 172), (176, 149, 148), (176, 177, 149), (178, 173, 149), (178, 149, 177), (175, 148, 147), (175, 176, 148), (157, 174, 173), (157, 173, 178), (155, 150, 174), (155, 174, 157), (161, 147, 142), (161, 175, 147), (92, 161, 142), (141, 92, 142), (168, 172, 169), (154, 152, 150), (154, 150, 155), (170, 171, 167), (170, 168, 171), (170, 141, 172), (170, 92, 141), (170, 172, 168), (242, 241, 249), (242, 249, 180), (243, 180, 181), (243, 242, 180), (179, 181, 182), (179, 243, 181), (244, 182, 183), (244, 179, 182), (245, 183, 184), (245, 244, 183), (240, 184, 250), (240, 245, 184), (241, 185, 186), (241, 186, 249), (186, 185, 187), (186, 187, 251), (187, 188, 252), (187, 252, 251), (246, 189, 252), (246, 252, 188), (192, 253, 189), (192, 189, 246), (247, 190, 253), (247, 253, 192), (248, 254, 190), (248, 190, 247), (193, 191, 254), (193, 254, 248), (194, 255, 191), (194, 191, 193), (195, 255, 194), (195, 196, 255), (235, 207, 208), (235, 208, 222), (234, 222, 73), (234, 235, 222), (206, 73, 221), (206, 234, 73), (233, 221, 72), (233, 206, 221), (205, 72, 71), (205, 233, 72), (232, 71, 70), (232, 205, 71), (231, 70, 220), (231, 232, 70), (204, 220, 219), (204, 231, 220), (230, 219, 218), (230, 204, 219), (229, 218, 217), (229, 230, 218), (228, 217, 216), (228, 229, 217), (203, 228, 216), (203, 216, 215), (202, 203, 215), (202, 215, 214), (227, 202, 214), (227, 214, 69), (201, 227, 69), (201, 69, 68), (226, 201, 68), (226, 68, 213), (200, 226, 213), (200, 213, 212), (199, 200, 212), (199, 212, 67), (225, 67, 66), (225, 199, 67), (224, 66, 211), (224, 225, 66), (198, 211, 210), (198, 224, 211), (197, 210, 209), (197, 198, 210), (223, 209, 65), (223, 197, 209), (207, 65, 208), (207, 223, 65), (206, 223, 207), (206, 197, 223), (206, 198, 197), (206, 224, 198), (206, 225, 224), (206, 199, 225), (206, 200, 199), (206, 226, 200), (206, 201, 226), (206, 227, 201), (206, 202, 227), (206, 203, 202), (206, 228, 203), (206, 229, 228), (206, 230, 229), (206, 204, 230), (206, 231, 204), (206, 232, 231), (206, 205, 232), (206, 233, 205), (206, 235, 234), (206, 207, 235), (241, 187, 185), (241, 188, 187), (242, 246, 188), (242, 188, 241), (243, 192, 246), (243, 246, 242), (247, 243, 179), (247, 192, 243), (244, 247, 179), (248, 244, 245), (248, 247, 244), (193, 245, 240), (193, 248, 245), (194, 240, 85), (194, 193, 240), (195, 194, 85), (47, 195, 85), (236, 4, 195), (239, 195, 47), (238, 237, 236), (238, 236, 195), (238, 195, 239), (249, 186, 251), (249, 251, 252), (180, 252, 189), (180, 249, 252), (181, 189, 253), (181, 180, 189), (190, 182, 181), (190, 181, 253), (183, 182, 190), (254, 184, 183), (254, 183, 190), (191, 184, 254), (255, 250, 184), (255, 86, 250), (255, 184, 191), (196, 86, 255), (3, 86, 196), (258, 196, 256), (258, 256, 257), (258, 257, 2), (258, 259, 3), (258, 3, 196), (295, 281, 264), (263, 282, 281), (263, 281, 295), (262, 283, 282), (262, 282, 263), (299, 283, 262), (323, 284, 283), (323, 283, 299), (322, 265, 284), (322, 284, 323), (260, 261, 265), (260, 265, 322), (287, 278, 286), (269, 279, 278), (269, 278, 287), (268, 270, 279), (268, 279, 269), (266, 270, 268), (267, 271, 270), (267, 270, 266), (303, 272, 271), (303, 271, 267), (298, 280, 272), (298, 272, 303), (260, 324, 273), (260, 273, 261), (261, 284, 265), (264, 281, 282), (264, 282, 283), (264, 283, 284), (264, 284, 261), (271, 272, 280), (286, 278, 279), (286, 279, 270), (286, 270, 271), (286, 280, 264), (286, 271, 280), (286, 264, 261), (313, 274, 311), (313, 311, 312), (296, 273, 274), (296, 313, 314), (296, 274, 313), (277, 296, 317), (277, 261, 273), (277, 286, 261), (277, 273, 296), (276, 317, 275), (319, 320, 277), (318, 277, 317), (318, 317, 276), (318, 319, 277), (285, 287, 286), (285, 286, 277), (293, 287, 285), (293, 269, 287), (292, 266, 268), (292, 268, 269), (292, 269, 293), (291, 288, 266), (291, 266, 292), (290, 288, 291), (289, 302, 288), (289, 288, 290), (304, 294, 302), (304, 302, 289), (294, 304, 305), (294, 305, 301), (298, 295, 264), (298, 264, 280), (297, 317, 296), (297, 296, 308), (303, 295, 298), (303, 263, 295), (267, 299, 262), (267, 262, 263), (267, 263, 303), (266, 321, 299), (266, 299, 267), (288, 300, 321), (288, 321, 266), (302, 300, 288), (294, 301, 300), (294, 300, 302), (289, 305, 304), (289, 327, 305), (290, 306, 326), (290, 326, 327), (290, 327, 289), (291, 307, 306), (291, 306, 290), (316, 307, 291), (315, 309, 307), (315, 307, 316), (297, 308, 309), (297, 309, 315), (324, 274, 273), (310, 311, 274), (310, 274, 324), (325, 312, 311), (325, 311, 310), (306, 312, 325), (307, 313, 312), (307, 312, 306), (309, 314, 313), (309, 313, 307), (308, 296, 314), (308, 314, 309), (297, 275, 317), (315, 276, 275), (315, 275, 297), (316, 318, 276), (316, 276, 315), (291, 318, 316), (292, 319, 318), (292, 318, 291), (293, 320, 319), (293, 319, 292), (285, 277, 320), (285, 320, 293), (327, 300, 301), (327, 301, 305), (326, 299, 321), (326, 321, 300), (326, 300, 327), (306, 323, 299), (306, 299, 326), (325, 323, 306), (310, 322, 323), (310, 323, 325), (324, 260, 322), (324, 322, 310)])
me_shape_9_indexedfaceset.polygons.foreach_set('use_smooth', [True] * 648)
me_shape_9_indexedfaceset.polygons.foreach_set('material_index', [0, 0, 1, 1, 1, 1, 1, 1, 1, 1, 1, 1, 1, 1, 1, 1, 1, 1, 1, 1, 1, 1, 1, 1, 1, 1, 1, 1, 1, 1, 1, 1, 1, 1, 1, 1, 1, 1, 0, 0, 0, 0, 0, 0, 0, 0, 0, 0, 0, 0, 0, 0, 0, 0, 0, 0, 0, 0, 0, 0, 0, 0, 0, 0, 0, 0, 0, 0, 0, 0, 0, 0, 0, 0, 0, 0, 0, 0, 0, 0, 0, 0, 0, 0, 0, 0, 0, 0, 0, 0, 0, 0, 0, 0, 0, 0, 0, 0, 0, 0, 0, 0, 0, 0, 0, 0, 0, 0, 0, 0, 0, 0, 0, 0, 0, 0, 0, 0, 0, 0, 0, 0, 0, 0, 0, 0, 0, 0, 0, 0, 0, 0, 0, 0, 0, 0, 0, 0, 0, 0, 0, 0, 0, 0, 0, 0, 0, 0, 0, 0, 0, 0, 0, 0, 0, 0, 0, 0, 0, 0, 0, 0, 0, 0, 0, 0, 0, 0, 0, 0, 0, 0, 0, 0, 0, 0, 0, 0, 0, 0, 0, 0, 1, 1, 0, 0, 0, 0, 0, 0, 0, 0, 3, 3, 0, 0, 0, 0, 0, 0, 0, 0, 0, 0, 0, 0, 0, 0, 0, 0, 0, 0, 0, 0, 1, 1, 1, 1, 1, 1, 1, 1, 1, 1, 1, 1, 1, 1, 1, 1, 1, 1, 1, 1, 1, 1, 1, 1, 1, 1, 1, 1, 1, 1, 1, 1, 1, 1, 1, 1, 1, 1, 1, 1, 1, 1, 1, 1, 1, 1, 1, 1, 1, 1, 1, 1, 1, 1, 1, 1, 1, 1, 1, 1, 1, 1, 1, 1, 1, 1, 1, 1, 1, 1, 1, 1, 1, 1, 1, 1, 1, 1, 1, 1, 1, 1, 1, 1, 1, 1, 1, 1, 1, 1, 1, 1, 1, 1, 1, 1, 1, 1, 1, 1, 1, 1, 1, 1, 1, 1, 1, 1, 1, 1, 1, 1, 1, 1, 1, 1, 1, 1, 1, 1, 1, 1, 1, 1, 1, 1, 1, 1, 1, 1, 1, 1, 1, 1, 1, 1, 1, 1, 1, 1, 1, 1, 1, 1, 1, 1, 1, 1, 1, 1, 1, 1, 1, 1, 1, 1, 1, 1, 1, 1, 1, 1, 1, 1, 1, 1, 1, 1, 1, 1, 1, 1, 1, 1, 1, 1, 1, 1, 1, 1, 1, 1, 1, 1, 1, 1, 1, 1, 0, 0, 0, 0, 0, 0, 0, 0, 0, 0, 0, 0, 0, 0, 0, 0, 0, 0, 0, 0, 0, 0, 0, 0, 0, 0, 0, 0, 0, 0, 0, 0, 0, 0, 0, 0, 0, 0, 0, 0, 0, 0, 0, 0, 0, 0, 0, 0, 2, 2, 2, 2, 2, 2, 2, 2, 2, 2, 2, 2, 2, 2, 2, 2, 2, 2, 2, 2, 2, 2, 1, 1, 1, 1, 1, 1, 1, 1, 1, 1, 1, 1, 1, 1, 1, 1, 1, 1, 1, 1, 1, 1, 1, 1, 1, 1, 1, 1, 1, 1, 1, 1, 1, 1, 1, 1, 1, 1, 1, 1, 1, 1, 1, 1, 3, 3, 3, 3, 3, 3, 3, 3, 3, 3, 3, 3, 3, 3, 3, 3, 3, 3, 3, 3, 3, 3, 3, 3, 3, 3, 3, 3, 3, 3, 3, 3, 3, 3, 3, 3, 3, 3, 3, 3, 3, 3, 3, 3, 3, 3, 3, 3, 3, 3, 3, 3, 3, 3, 3, 3, 3, 3, 3, 3, 3, 3, 3, 3, 3, 3, 3, 3, 3, 3, 3, 3, 3, 3, 3, 3, 3, 3, 3, 3, 3, 3, 3, 3, 3, 3, 3, 3, 3, 3, 3, 3, 3, 3, 3, 3, 3, 3, 3, 3, 3, 3, 3, 3, 3, 3, 3, 3, 3, 3, 3, 3, 3, 3, 3, 3, 3, 3, 3, 3, 3, 3, 3, 3, 3, 3, 3, 3, 3, 3, 3, 3])
_uv = me_shape_9_indexedfaceset.uv_layers.new(name='UVMap')
_uv.uv.foreach_set('vector', [0.0, 1.0, 1.0, 0.0, 0.0, 0.0, 0.0, 1.0, 1.0, 1.0, 1.0, 0.0, 1.0, 0.2251, 0.0, 0.2251, 0.0, 0.0, 1.0, 0.2251, 0.0, 0.0, 1.0, 0.0, 1.0, 0.4393, 0.0, 0.4393, 0.0, 0.2251, 1.0, 0.4393, 0.0, 0.2251, 1.0, 0.2251, 1.0, 0.6325, 0.0, 0.6325, 0.0, 0.4393, 1.0, 0.6325, 0.0, 0.4393, 1.0, 0.4393, 1.0, 0.7952, 0.0, 0.7952, 0.0, 0.6325, 1.0, 0.7952, 0.0, 0.6325, 1.0, 0.6325, 1.0, 0.9197, 0.0, 0.9197, 0.0, 0.7952, 1.0, 0.9197, 0.0, 0.7952, 1.0, 0.7952, 1.0, 1.0, 0.0, 1.0, 0.0, 0.9197, 1.0, 1.0, 0.0, 0.9197, 1.0, 0.9197, 0.0, 1.0, 1.0, 0.0, 0.0, 0.0, 0.0, 1.0, 1.0, 1.0, 1.0, 0.0, 0.1855, 0.8156, 0.106, 0.9685, 0.06208, 0.9311, 0.1855, 0.8156, 0.06208, 0.9311, 0.1745, 0.8063, 0.1661, 0.7941, 0.06208, 0.9311, 0.0284, 0.8824, 0.1661, 0.7941, 0.1745, 0.8063, 0.06208, 0.9311, 0.1982, 0.8215, 0.1571, 0.992, 0.106, 0.9685, 0.1982, 0.8215, 0.106, 0.9685, 0.1855, 0.8156, 0.1608, 0.7799, 0.0284, 0.8824, 0.007222, 0.8256, 0.1608, 0.7799, 0.1661, 0.7941, 0.0284, 0.8824, 0.159, 0.7647, 0.007222, 0.8256, 0.0, 0.7647, 0.159, 0.7647, 0.1608, 0.7799, 0.007222, 0.8256, 0.2119, 0.8235, 0.2119, 1.0, 0.1571, 0.992, 0.2119, 0.8235, 0.1571, 0.992, 0.1982, 0.8215, 0.3179, 0.8235, 0.2119, 1.0, 0.2119, 0.8235, 0.7948, 1.0, 0.2119, 1.0, 0.3179, 0.8235, 0.9246, 0.9507, 0.8849, 0.9777, 0.841, 0.9943, 0.159, 0.0, 0.0, 0.7647, 0.0, 0.0, 0.159, 0.0, 0.159, 0.7647, 0.0, 0.7647, 1.0, 0.8235, 0.9835, 0.8718, 0.958, 0.9149, 1.0, 0.8235, 0.958, 0.9149, 0.9246, 0.9507, 1.0, 0.8235, 0.841, 0.9943, 0.7948, 1.0, 1.0, 0.8235, 0.7948, 1.0, 0.3179, 0.8235, 1.0, 0.8235, 0.9246, 0.9507, 0.841, 0.9943, 0.0, 1.0, 0.2833, 0.0, 1.0, 1.0, 0.2833, 0.0, 0.7167, 0.0, 1.0, 1.0, 0.0, 1.0, 1.0, 0.0, 1.0, 1.0, 0.0, 1.0, 0.0, 0.0, 1.0, 0.0, 1.0, 1.0, 1.0, 0.0, 0.0, 0.0, 1.0, 1.0, 0.0, 0.0, 0.0, 1.0, 0.0, 1.0, 1.0, 0.0, 0.0, 0.0, 0.0, 1.0, 1.0, 1.0, 1.0, 0.0, 1.0, 1.0, 0.0, 0.0, 1.0, 0.0, 1.0, 1.0, 0.0, 1.0, 0.0, 0.0, 1.0, 1.0, 0.0, 0.0, 1.0, 0.0, 1.0, 1.0, 0.0, 1.0, 0.0, 0.0, 1.0, 1.0, 0.0, 0.0, 1.0, 0.0, 1.0, 1.0, 0.0, 1.0, 0.0, 0.0, 0.0, 1.0, 1.0, 0.0, 0.0, 0.0, 0.0, 1.0, 1.0, 1.0, 1.0, 0.0, 1.0, 1.0, 0.0, 0.0, 1.0, 0.0, 1.0, 1.0, 0.0, 1.0, 0.0, 0.0, 1.0, 1.0, 0.0, 0.0, 1.0, 0.0, 1.0, 1.0, 0.0, 1.0, 0.0, 0.0, 1.0, 1.0, 0.0, 0.0, 1.0, 0.0, 1.0, 1.0, 0.0, 1.0, 0.0, 0.0, 0.0, 1.0, 1.0, 0.0, 0.0, 0.0, 0.0, 1.0, 1.0, 1.0, 1.0, 0.0, 1.0, 1.0, 0.0, 0.0, 1.0, 0.0, 1.0, 1.0, 0.0, 1.0, 0.0, 0.0, 0.0, 1.0, 1.0, 0.0, 0.0, 0.0, 0.0, 1.0, 1.0, 1.0, 1.0, 0.0, 0.0, 1.0, 1.0, 0.0, 0.0, 0.0, 0.0, 1.0, 1.0, 1.0, 1.0, 0.0, 1.0, 1.0, 0.0, 0.0, 1.0, 0.0, 1.0, 1.0, 0.0, 1.0, 0.0, 0.0, 0.0, 1.0, 1.0, 0.0, 0.0, 0.0, 0.0, 1.0, 1.0, 1.0, 1.0, 0.0, 0.0, 1.0, 1.0, 0.0, 0.0, 0.0, 0.0, 1.0, 1.0, 1.0, 1.0, 0.0, 0.0, 1.0, 1.0, 0.0, 0.0, 0.0, 1.0, 0.0, 0.0, 1.0, 0.0, 1.0, 1.0, 0.0, 1.0, 0.0, 0.0, 1.0, 1.0, 1.0, 1.0, 0.0, 0.0, 1.0, 0.0, 1.0, 1.0, 0.0, 1.0, 0.0, 0.0, 1.0, 0.0, 1.0, 1.0, 0.0, 0.1204, 0.3515, 0.1204, 0.08333, 0.0, 0.08333, 0.2315, 0.3515, 0.2778, 0.08333, 0.2315, 0.08333, 0.3981, 0.08333, 0.2778, 0.0, 0.2778, 0.08333, 0.3981, 0.08333, 0.3981, 0.0, 0.2778, 0.0, 0.3981, 0.08333, 0.2778, 0.08333, 0.2315, 0.3515, 0.0, 1.0, 0.2315, 0.3515, 0.1204, 0.3515, 0.0, 1.0, 0.1204, 0.3515, 0.0, 0.08333, 0.6019, 0.08333, 0.3981, 0.08333, 0.2315, 0.3515, 0.7222, 0.08333, 0.6019, 0.0, 0.6019, 0.08333, 0.7222, 0.08333, 0.7222, 0.0, 0.6019, 0.0, 0.7685, 0.3515, 0.7685, 0.08333, 0.7222, 0.08333, 0.7685, 0.3515, 0.6019, 0.08333, 0.2315, 0.3515, 0.7685, 0.3515, 0.7222, 0.08333, 0.6019, 0.08333, 1.0, 0.08333, 0.8796, 0.08333, 0.8796, 0.3515, 0.9074, 0.875, 0.8796, 0.3515, 0.7685, 0.3515, 0.9074, 1.0, 0.2315, 0.3515, 0.0, 1.0, 0.9074, 1.0, 0.7685, 0.3515, 0.2315, 0.3515, 0.9074, 1.0, 0.9074, 0.875, 0.7685, 0.3515, 1.0, 0.875, 1.0, 0.08333, 0.8796, 0.3515, 1.0, 0.875, 0.8796, 0.3515, 0.9074, 0.875, 0.3981, 0.08333, 0.2778, 0.08333, 0.2778, 0.0, 0.3981, 0.08333, 0.2778, 0.0, 0.3981, 0.0, 0.09259, 0.875, 0.0, 0.875, 0.0, 0.08333, 0.09259, 0.875, 0.0, 0.08333, 0.2778, 0.08333, 0.4444, 0.3515, 0.09259, 1.0, 0.09259, 0.875, 0.4444, 0.3515, 0.3981, 0.08333, 0.4444, 0.08333, 0.4444, 0.3515, 0.09259, 0.875, 0.2778, 0.08333, 0.4444, 0.3515, 0.2778, 0.08333, 0.3981, 0.08333, 0.5556, 0.3515, 0.5556, 0.08333, 0.6019, 0.08333, 0.5556, 0.3515, 0.09259, 1.0, 0.4444, 0.3515, 0.7222, 0.08333, 0.6019, 0.08333, 0.6019, 0.0, 0.7222, 0.08333, 0.6019, 0.0, 0.7222, 0.0, 0.7222, 0.08333, 0.5556, 0.3515, 0.6019, 0.08333, 1.0, 1.0, 0.7222, 0.08333, 1.0, 0.08333, 1.0, 1.0, 0.09259, 1.0, 0.5556, 0.3515, 1.0, 1.0, 0.5556, 0.3515, 0.7222, 0.08333, 0.8, 0.8636, 0.0, 1.0, 0.0, 0.0, 0.8, 0.8636, 0.0, 0.0, 1.0, 0.0, 0.8, 1.0, 0.0, 1.0, 0.8, 0.8636, 1.0, 0.8636, 0.8, 0.8636, 1.0, 0.0, 0.2273, 0.6, 0.2273, 0.4, 0.0, 0.4, 0.2273, 0.6, 0.0, 0.4, 0.0, 0.6, 0.375, 0.4, 0.2273, 0.0, 0.2273, 0.4, 0.375, 0.4, 0.375, 0.0, 0.2273, 0.0, 0.375, 0.6, 0.375, 0.4, 0.2273, 0.4, 0.375, 0.6, 0.2273, 0.4, 0.2273, 0.6, 0.375, 1.0, 0.2273, 0.6, 0.2273, 1.0, 0.375, 1.0, 0.375, 0.6, 0.2273, 0.6, 0.625, 0.6, 0.625, 0.4, 0.375, 0.4, 0.625, 0.6, 0.375, 0.4, 0.375, 0.6, 0.7727, 0.4, 0.7727, 0.0, 0.625, 0.0, 0.7727, 0.4, 0.625, 0.0, 0.625, 0.4, 0.7727, 0.6, 0.7727, 0.4, 0.625, 0.4, 0.7727, 0.6, 0.625, 0.4, 0.625, 0.6, 0.625, 1.0, 0.7727, 0.6, 0.625, 0.6, 0.7727, 1.0, 0.7727, 0.6, 0.625, 1.0, 1.0, 0.6, 1.0, 0.4, 0.7727, 0.4, 1.0, 0.6, 0.7727, 0.4, 0.7727, 0.6, 0.2, 0.8636, 1.0, 1.0, 1.0, 0.0, 0.2, 0.8636, 1.0, 0.0, 0.0, 0.0, 0.2, 1.0, 1.0, 1.0, 0.2, 0.8636, 0.0, 0.8636, 0.2, 0.8636, 0.0, 0.0, 0.2689, 0.88, 0.2747, 0.8966, 0.0, 1.0, 0.2824, 0.9093, 0.0, 1.0, 0.2747, 0.8966, 0.2652, 0.8607, 0.2689, 0.88, 0.0, 1.0, 0.2913, 0.9173, 0.0, 1.0, 0.2824, 0.9093, 0.3009, 0.92, 0.0, 1.0, 0.2913, 0.9173, 0.2222, 0.68, 0.0, 1.0, 0.0, 0.2, 0.2222, 0.68, 0.2689, 0.8, 0.2652, 0.8193, 0.2222, 0.68, 0.2652, 0.8193, 0.2639, 0.84, 0.2222, 0.68, 0.2639, 0.84, 0.2652, 0.8607, 0.2222, 0.68, 0.2652, 0.8607, 0.0, 1.0, 0.2747, 0.7834, 0.2689, 0.8, 0.2222, 0.68, 0.2824, 0.7707, 0.2747, 0.7834, 0.2222, 0.68, 0.2913, 0.7627, 0.2824, 0.7707, 0.2222, 0.68, 0.3009, 0.76, 0.2913, 0.7627, 0.2222, 0.68, 0.2222, 0.32, 0.2222, 0.68, 0.0, 0.2, 0.09259, 0.0, 0.2222, 0.32, 0.0, 0.2, 0.9074, 1.0, 0.3105, 0.9173, 0.3194, 0.9093, 0.9074, 1.0, 0.3194, 0.9093, 0.3271, 0.8966, 0.9074, 1.0, 0.3271, 0.8966, 0.333, 0.88, 0.7778, 0.68, 0.338, 0.84, 0.3367, 0.8193, 0.7778, 0.68, 0.3367, 0.8193, 0.333, 0.8, 0.7778, 0.68, 0.333, 0.88, 0.3367, 0.8607, 0.7778, 0.68, 0.3367, 0.8607, 0.338, 0.84, 0.7778, 0.68, 0.9074, 1.0, 0.333, 0.88, 0.7778, 0.32, 0.2222, 0.32, 0.09259, 0.0, 1.0, 0.8, 0.9074, 1.0, 0.7778, 0.68, 1.0, 0.8, 0.7778, 0.68, 0.7778, 0.32, 1.0, 0.0, 0.7778, 0.32, 0.09259, 0.0, 1.0, 0.0, 1.0, 0.8, 0.7778, 0.32, 0.9074, 1.0, 0.0, 1.0, 0.3009, 0.92, 0.9074, 1.0, 0.3009, 0.92, 0.3105, 0.9173, 0.2222, 0.68, 0.7778, 0.68, 0.3009, 0.76, 0.3009, 0.76, 0.7778, 0.68, 0.3105, 0.7627, 0.3105, 0.7627, 0.7778, 0.68, 0.3194, 0.7707, 0.3194, 0.7707, 0.7778, 0.68, 0.3271, 0.7834, 0.3271, 0.7834, 0.7778, 0.68, 0.333, 0.8, 1.0, 1.0, 0.7167, 0.0, 0.0, 1.0, 0.7167, 0.0, 0.2833, 0.0, 0.0, 1.0, 1.0, 0.0, 1.0, 1.0, 0.0, 1.0, 1.0, 0.0, 0.0, 1.0, 0.0, 0.0, 1.0, 1.0, 0.0, 0.0, 1.0, 0.0, 1.0, 1.0, 0.0, 1.0, 0.0, 0.0, 0.8889, 1.0, 1.0, 0.0, 0.0, 0.0, 0.8889, 1.0, 0.0, 0.0, 0.1111, 1.0, 0.0, 1.0, 1.0, 0.0, 0.0, 0.0, 0.0, 1.0, 1.0, 1.0, 1.0, 0.0, 1.0, 1.0, 0.8889, 0.0, 0.1111, 0.0, 1.0, 1.0, 0.1111, 0.0, 0.0, 1.0, 1.0, 1.0, 1.0, 0.0, 0.0, 0.0, 1.0, 1.0, 0.0, 0.0, 0.0, 1.0, 1.0, 1.0, 0.0, 0.0, 1.0, 0.0, 1.0, 1.0, 0.0, 1.0, 0.0, 0.0, 0.0, 1.0, 0.2273, 0.0, 0.0, 0.0, 1.0, 1.0, 1.0, 0.0, 0.7727, 0.0, 1.0, 1.0, 0.7727, 0.0, 0.2273, 0.0, 1.0, 1.0, 0.2273, 0.0, 0.0, 1.0, 0.4, 0.6667, 0.0, 1.0, 0.0, 0.0, 0.4, 0.6667, 0.0, 0.0, 0.4, 0.0, 1.0, 0.1667, 0.6, 0.6667, 0.6, 0.0, 1.0, 0.1667, 0.6, 0.0, 1.0, 0.0, 1.0, 0.5667, 0.6, 0.6667, 1.0, 0.1667, 1.0, 1.0, 0.6, 0.6667, 1.0, 0.5667, 1.0, 1.0, 0.0, 1.0, 0.4, 0.6667, 1.0, 1.0, 0.4, 0.6667, 0.6, 0.6667, 0.0, 1.0, 0.0, 0.0, 0.4, 0.3333, 0.4, 1.0, 0.0, 1.0, 0.4, 0.3333, 1.0, 0.0, 0.6, 0.3333, 0.4, 0.3333, 1.0, 0.0, 0.4, 0.3333, 0.0, 0.0, 1.0, 0.4333, 0.6, 0.3333, 1.0, 0.0, 1.0, 0.8333, 0.6, 1.0, 0.6, 0.3333, 1.0, 0.8333, 0.6, 0.3333, 1.0, 0.4333, 1.0, 1.0, 0.6, 1.0, 1.0, 0.8333, 0.1855, 0.8156, 0.06208, 0.9311, 0.106, 0.9685, 0.1855, 0.8156, 0.1745, 0.8063, 0.06208, 0.9311, 0.1661, 0.7941, 0.0284, 0.8824, 0.06208, 0.9311, 0.1661, 0.7941, 0.06208, 0.9311, 0.1745, 0.8063, 0.1982, 0.8215, 0.106, 0.9685, 0.1571, 0.992, 0.1982, 0.8215, 0.1855, 0.8156, 0.106, 0.9685, 0.1608, 0.7799, 0.007222, 0.8256, 0.0284, 0.8824, 0.1608, 0.7799, 0.0284, 0.8824, 0.1661, 0.7941, 0.159, 0.7647, 0.0, 0.7647, 0.007222, 0.8256, 0.159, 0.7647, 0.007222, 0.8256, 0.1608, 0.7799, 0.2119, 0.8235, 0.1571, 0.992, 0.2119, 1.0, 0.2119, 0.8235, 0.1982, 0.8215, 0.1571, 0.992, 0.3179, 0.8235, 0.2119, 0.8235, 0.2119, 1.0, 0.7948, 1.0, 0.3179, 0.8235, 0.2119, 1.0, 0.9246, 0.9507, 0.841, 0.9943, 0.8849, 0.9777, 0.159, 0.0, 0.0, 0.0, 0.0, 0.7647, 0.159, 0.0, 0.0, 0.7647, 0.159, 0.7647, 1.0, 0.8235, 0.958, 0.9149, 0.9835, 0.8718, 1.0, 0.8235, 0.9246, 0.9507, 0.958, 0.9149, 1.0, 0.8235, 0.7948, 1.0, 0.841, 0.9943, 1.0, 0.8235, 0.3179, 0.8235, 0.7948, 1.0, 1.0, 0.8235, 0.841, 0.9943, 0.9246, 0.9507, 0.1855, 0.8156, 0.106, 0.9685, 0.06208, 0.9311, 0.1855, 0.8156, 0.06208, 0.9311, 0.1745, 0.8063, 0.1661, 0.7941, 0.06208, 0.9311, 0.0284, 0.8824, 0.1661, 0.7941, 0.1745, 0.8063, 0.06208, 0.9311, 0.1982, 0.8215, 0.1571, 0.992, 0.106, 0.9685, 0.1982, 0.8215, 0.106, 0.9685, 0.1855, 0.8156, 0.1608, 0.7799, 0.0284, 0.8824, 0.007222, 0.8256, 0.1608, 0.7799, 0.1661, 0.7941, 0.0284, 0.8824, 0.159, 0.7647, 0.007222, 0.8256, 0.0, 0.7647, 0.159, 0.7647, 0.1608, 0.7799, 0.007222, 0.8256, 0.2119, 0.8235, 0.2119, 1.0, 0.1571, 0.992, 0.2119, 0.8235, 0.1571, 0.992, 0.1982, 0.8215, 0.3179, 0.8235, 0.2119, 1.0, 0.2119, 0.8235, 0.7948, 1.0, 0.2119, 1.0, 0.3179, 0.8235, 0.9246, 0.9507, 0.8849, 0.9777, 0.841, 0.9943, 0.159, 0.0, 0.0, 0.7647, 0.0, 0.0, 0.159, 0.0, 0.159, 0.7647, 0.0, 0.7647, 1.0, 0.8235, 0.9835, 0.8718, 0.958, 0.9149, 1.0, 0.8235, 0.958, 0.9149, 0.9246, 0.9507, 1.0, 0.8235, 0.841, 0.9943, 0.7948, 1.0, 1.0, 0.8235, 0.7948, 1.0, 0.3179, 0.8235, 1.0, 0.8235, 0.9246, 0.9507, 0.841, 0.9943, 1.0, 0.9197, 0.0, 1.0, 1.0, 1.0, 1.0, 0.9197, 0.0, 0.9197, 0.0, 1.0, 1.0, 0.7952, 0.0, 0.7952, 0.0, 0.9197, 1.0, 0.7952, 0.0, 0.9197, 1.0, 0.9197, 1.0, 0.6325, 0.0, 0.6325, 0.0, 0.7952, 1.0, 0.6325, 0.0, 0.7952, 1.0, 0.7952, 1.0, 0.4393, 0.0, 0.4393, 0.0, 0.6325, 1.0, 0.4393, 0.0, 0.6325, 1.0, 0.6325, 1.0, 0.2251, 0.0, 0.2251, 0.0, 0.4393, 1.0, 0.2251, 0.0, 0.4393, 1.0, 0.4393, 1.0, 0.0, 0.0, 0.0, 0.0, 0.2251, 1.0, 0.0, 0.0, 0.2251, 1.0, 0.2251, 1.0, 0.9659, 1.0, 1.0, 0.0, 1.0, 1.0, 0.9659, 0.0, 1.0, 0.0, 0.9659, 1.0, 0.866, 0.0, 0.9659, 0.0, 0.866, 1.0, 0.866, 1.0, 0.9659, 0.0, 0.9659, 1.0, 0.7071, 0.0, 0.866, 0.0, 0.7071, 1.0, 0.7071, 1.0, 0.866, 0.0, 0.866, 1.0, 0.5, 0.0, 0.7071, 0.0, 0.5, 1.0, 0.5, 1.0, 0.7071, 0.0, 0.7071, 1.0, 0.2588, 0.0, 0.5, 0.0, 0.2588, 1.0, 0.2588, 1.0, 0.5, 0.0, 0.5, 1.0, 0.0, 0.0, 0.2588, 0.0, 0.0, 1.0, 0.0, 1.0, 0.2588, 0.0, 0.2588, 0.0, 1.0, 1.0, 1.0, 1.0, 0.0, 0.0, 1.0, 1.0, 0.0, 0.0, 0.0, 1.0, 1.0, 0.0, 0.0, 1.0, 0.0, 1.0, 1.0, 0.0, 1.0, 0.0, 0.0, 1.0, 1.0, 0.0, 1.0, 0.0, 0.0, 1.0, 1.0, 0.0, 0.0, 1.0, 0.0, 1.0, 0.9659, 0.0, 0.9659, 0.0, 1.0, 1.0, 0.9659, 0.0, 1.0, 1.0, 1.0, 1.0, 0.866, 0.0, 0.866, 0.0, 0.9659, 1.0, 0.866, 0.0, 0.9659, 1.0, 0.9659, 1.0, 0.7071, 0.0, 0.7071, 0.0, 0.866, 1.0, 0.7071, 0.0, 0.866, 1.0, 0.866, 1.0, 0.5, 0.0, 0.5, 0.0, 0.7071, 1.0, 0.5, 0.0, 0.7071, 1.0, 0.7071, 1.0, 0.2588, 0.0, 0.2588, 0.0, 0.5, 1.0, 0.2588, 0.0, 0.5, 1.0, 0.5, 1.0, 0.0, 0.0, 0.0, 0.0, 0.2588, 1.0, 0.0, 0.0, 0.2588, 1.0, 0.2588, 0.0, 1.0, 1.0, 1.0, 1.0, 0.0, 0.0, 1.0, 1.0, 0.0, 0.0, 0.0, 0.0, 1.0, 1.0, 1.0, 1.0, 0.0, 0.0, 1.0, 1.0, 0.0, 0.0, 0.0, 1.0, 0.9659, 0.0, 0.9659, 0.0, 1.0, 1.0, 0.9659, 0.0, 1.0, 1.0, 1.0, 1.0, 0.866, 0.0, 0.866, 0.0, 0.9659, 1.0, 0.866, 0.0, 0.9659, 1.0, 0.9659, 1.0, 0.7071, 0.0, 0.7071, 0.0, 0.866, 1.0, 0.7071, 0.0, 0.866, 1.0, 0.866, 1.0, 0.5, 0.0, 0.5, 0.0, 0.7071, 1.0, 0.5, 0.0, 0.7071, 1.0, 0.7071, 1.0, 0.2588, 0.0, 0.2588, 0.0, 0.5, 1.0, 0.2588, 0.0, 0.5, 1.0, 0.5, 1.0, 0.0, 0.0, 0.0, 0.0, 0.2588, 1.0, 0.0, 0.0, 0.2588, 1.0, 0.2588, 1.0, 1.0, 0.0, 1.0, 0.0, 0.0, 1.0, 1.0, 0.0, 0.0, 1.0, 0.0, 1.0, 1.0, 0.0, 0.0, 1.0, 0.0, 1.0, 1.0, 0.0, 1.0, 0.0, 0.0, 0.0, 1.0, 1.0, 1.0, 1.0, 0.0, 0.0, 1.0, 1.0, 0.0, 0.0, 0.0, 1.0, 0.9659, 1.0, 1.0, 0.0, 1.0, 1.0, 0.9659, 0.0, 1.0, 0.0, 0.9659, 1.0, 0.866, 0.0, 0.9659, 0.0, 0.866, 1.0, 0.866, 1.0, 0.9659, 0.0, 0.9659, 1.0, 0.7071, 0.0, 0.866, 0.0, 0.7071, 1.0, 0.7071, 1.0, 0.866, 0.0, 0.866, 1.0, 0.5, 0.0, 0.7071, 0.0, 0.5, 1.0, 0.5, 1.0, 0.7071, 0.0, 0.7071, 1.0, 0.2588, 0.0, 0.5, 0.0, 0.2588, 1.0, 0.2588, 1.0, 0.5, 0.0, 0.5, 1.0, 0.0, 0.0, 0.2588, 0.0, 0.0, 1.0, 0.0, 1.0, 0.2588, 0.0, 0.2588, 1.0, 1.0, 0.0, 0.0, 1.0, 0.0, 1.0, 1.0, 0.0, 1.0, 0.0, 0.0, 1.0, 0.9197, 0.0, 1.0, 1.0, 1.0, 1.0, 0.9197, 0.0, 0.9197, 0.0, 1.0, 1.0, 0.7952, 0.0, 0.7952, 0.0, 0.9197, 1.0, 0.7952, 0.0, 0.9197, 1.0, 0.9197, 1.0, 0.6325, 0.0, 0.6325, 0.0, 0.7952, 1.0, 0.6325, 0.0, 0.7952, 1.0, 0.7952, 1.0, 0.4393, 0.0, 0.4393, 0.0, 0.6325, 1.0, 0.4393, 0.0, 0.6325, 1.0, 0.6325, 1.0, 0.2251, 0.0, 0.2251, 0.0, 0.4393, 1.0, 0.2251, 0.0, 0.4393, 1.0, 0.4393, 1.0, 0.0, 0.0, 0.0, 0.0, 0.2251, 1.0, 0.0, 0.0, 0.2251, 1.0, 0.2251, 0.1855, 0.8156, 0.06208, 0.9311, 0.106, 0.9685, 0.1855, 0.8156, 0.1745, 0.8063, 0.06208, 0.9311, 0.1661, 0.7941, 0.0284, 0.8824, 0.06208, 0.9311, 0.1661, 0.7941, 0.06208, 0.9311, 0.1745, 0.8063, 0.1982, 0.8215, 0.106, 0.9685, 0.1571, 0.992, 0.1982, 0.8215, 0.1855, 0.8156, 0.106, 0.9685, 0.1608, 0.7799, 0.007222, 0.8256, 0.0284, 0.8824, 0.1608, 0.7799, 0.0284, 0.8824, 0.1661, 0.7941, 0.159, 0.7647, 0.0, 0.7647, 0.007222, 0.8256, 0.159, 0.7647, 0.007222, 0.8256, 0.1608, 0.7799, 0.2119, 0.8235, 0.1571, 0.992, 0.2119, 1.0, 0.2119, 0.8235, 0.1982, 0.8215, 0.1571, 0.992, 0.3179, 0.8235, 0.2119, 0.8235, 0.2119, 1.0, 0.7948, 1.0, 0.3179, 0.8235, 0.2119, 1.0, 0.9246, 0.9507, 0.841, 0.9943, 0.8849, 0.9777, 0.159, 0.0, 0.0, 0.0, 0.0, 0.7647, 0.159, 0.0, 0.0, 0.7647, 0.159, 0.7647, 1.0, 0.8235, 0.958, 0.9149, 0.9835, 0.8718, 1.0, 0.8235, 0.9246, 0.9507, 0.958, 0.9149, 1.0, 0.8235, 0.7948, 1.0, 0.841, 0.9943, 1.0, 0.8235, 0.3179, 0.8235, 0.7948, 1.0, 1.0, 0.8235, 0.841, 0.9943, 0.9246, 0.9507, 1.0, 0.7412, 1.0, 1.0, 0.0, 1.0, 1.0, 0.7412, 0.0, 1.0, 0.0, 0.7412, 1.0, 0.5, 0.0, 0.7412, 0.0, 0.5, 1.0, 0.5, 1.0, 0.7412, 0.0, 0.7412, 1.0, 0.2929, 0.0, 0.5, 0.0, 0.2929, 1.0, 0.2929, 1.0, 0.5, 0.0, 0.5, 1.0, 0.134, 0.0, 0.2929, 0.0, 0.134, 1.0, 0.134, 1.0, 0.2929, 0.0, 0.2929, 1.0, 0.03407, 0.0, 0.134, 0.0, 0.03407, 1.0, 0.03407, 1.0, 0.134, 0.0, 0.134, 1.0, 0.0, 0.0, 0.03407, 0.0, 0.0, 1.0, 0.0, 1.0, 0.03407, 0.0, 0.03407, 0.0, 1.0, 1.0, 1.0, 1.0, 0.0, 0.0, 1.0, 1.0, 0.0, 0.0, 0.0, 0.0, 1.0, 1.0, 1.0, 1.0, 0.0, 0.0, 1.0, 1.0, 0.0, 0.0, 0.0, 1.0, 1.0, 0.0, 1.0, 0.0, 0.0, 1.0, 1.0, 0.0, 0.0, 1.0, 0.0, 1.0, 0.7412, 0.0, 0.7412, 0.0, 1.0, 1.0, 0.7412, 0.0, 1.0, 1.0, 1.0, 1.0, 0.5, 0.0, 0.5, 0.0, 0.7412, 1.0, 0.5, 0.0, 0.7412, 1.0, 0.7412, 1.0, 0.2929, 0.0, 0.2929, 0.0, 0.5, 1.0, 0.2929, 0.0, 0.5, 1.0, 0.5, 1.0, 0.134, 0.0, 0.134, 0.0, 0.2929, 1.0, 0.134, 0.0, 0.2929, 1.0, 0.2929, 1.0, 0.03407, 0.0, 0.03407, 0.0, 0.134, 1.0, 0.03407, 0.0, 0.134, 1.0, 0.134, 1.0, 0.0, 0.0, 0.0, 0.0, 0.03407, 1.0, 0.0, 0.0, 0.03407, 1.0, 0.03407, 1.0, 1.0, 0.0, 0.0, 1.0, 0.0, 1.0, 1.0, 0.0, 1.0, 0.0, 0.0, 0.6294, 0.983, 0.5, 1.0, 0.5, 1.0, 0.6294, 0.983, 0.5, 1.0, 0.6294, 0.983, 0.75, 0.933, 0.6294, 0.983, 0.75, 0.933, 0.75, 0.933, 0.6294, 0.983, 0.6294, 0.983, 0.8536, 0.8536, 0.75, 0.933, 0.8536, 0.8536, 0.8536, 0.8536, 0.75, 0.933, 0.75, 0.933, 0.933, 0.75, 0.8536, 0.8536, 0.933, 0.75, 0.933, 0.75, 0.8536, 0.8536, 0.8536, 0.8536, 0.983, 0.6294, 0.933, 0.75, 0.983, 0.6294, 0.983, 0.6294, 0.933, 0.75, 0.933, 0.75, 1.0, 0.5, 0.983, 0.6294, 1.0, 0.5, 1.0, 0.5, 0.983, 0.6294, 0.983, 0.6294, 0.983, 0.3706, 1.0, 0.5, 0.983, 0.3706, 0.983, 0.3706, 1.0, 0.5, 1.0, 0.5, 0.933, 0.25, 0.983, 0.3706, 0.933, 0.25, 0.933, 0.25, 0.983, 0.3706, 0.983, 0.3706, 0.8536, 0.1464, 0.933, 0.25, 0.8536, 0.1464, 0.8536, 0.1464, 0.933, 0.25, 0.933, 0.25, 0.75, 0.06699, 0.8536, 0.1464, 0.75, 0.06699, 0.75, 0.06699, 0.8536, 0.1464, 0.8536, 0.1464, 0.6294, 0.01704, 0.75, 0.06699, 0.6294, 0.01704, 0.6294, 0.01704, 0.75, 0.06699, 0.75, 0.06699, 0.5, 0.0, 0.6294, 0.01704, 0.6294, 0.01704, 0.5, 0.0, 0.6294, 0.01704, 0.5, 0.0, 0.3706, 0.01704, 0.5, 0.0, 0.5, 0.0, 0.3706, 0.01704, 0.5, 0.0, 0.3706, 0.01704, 0.25, 0.06699, 0.3706, 0.01704, 0.3706, 0.01704, 0.25, 0.06699, 0.3706, 0.01704, 0.25, 0.06699, 0.1464, 0.1464, 0.25, 0.06699, 0.25, 0.06699, 0.1464, 0.1464, 0.25, 0.06699, 0.1464, 0.1464, 0.06699, 0.25, 0.1464, 0.1464, 0.1464, 0.1464, 0.06699, 0.25, 0.1464, 0.1464, 0.06699, 0.25, 0.01704, 0.3706, 0.06699, 0.25, 0.06699, 0.25, 0.01704, 0.3706, 0.06699, 0.25, 0.01704, 0.3706, 0.0, 0.5, 0.01704, 0.3706, 0.01704, 0.3706, 0.0, 0.5, 0.01704, 0.3706, 0.0, 0.5, 0.01704, 0.6294, 0.0, 0.5, 0.01704, 0.6294, 0.01704, 0.6294, 0.0, 0.5, 0.0, 0.5, 0.06699, 0.75, 0.01704, 0.6294, 0.06699, 0.75, 0.06699, 0.75, 0.01704, 0.6294, 0.01704, 0.6294, 0.1464, 0.8536, 0.06699, 0.75, 0.1464, 0.8536, 0.1464, 0.8536, 0.06699, 0.75, 0.06699, 0.75, 0.25, 0.933, 0.1464, 0.8536, 0.25, 0.933, 0.25, 0.933, 0.1464, 0.8536, 0.1464, 0.8536, 0.3706, 0.983, 0.25, 0.933, 0.3706, 0.983, 0.3706, 0.983, 0.25, 0.933, 0.25, 0.933, 0.5, 1.0, 0.3706, 0.983, 0.5, 1.0, 0.5, 1.0, 0.3706, 0.983, 0.3706, 0.983, 0.8536, 0.8536, 0.3706, 0.983, 0.5, 1.0, 0.8536, 0.8536, 0.25, 0.933, 0.3706, 0.983, 0.8536, 0.8536, 0.1464, 0.8536, 0.25, 0.933, 0.8536, 0.8536, 0.06699, 0.75, 0.1464, 0.8536, 0.8536, 0.8536, 0.01704, 0.6294, 0.06699, 0.75, 0.8536, 0.8536, 0.0, 0.5, 0.01704, 0.6294, 0.8536, 0.8536, 0.01704, 0.3706, 0.0, 0.5, 0.8536, 0.8536, 0.06699, 0.25, 0.01704, 0.3706, 0.8536, 0.8536, 0.1464, 0.1464, 0.06699, 0.25, 0.8536, 0.8536, 0.25, 0.06699, 0.1464, 0.1464, 0.8536, 0.8536, 0.3706, 0.01704, 0.25, 0.06699, 0.8536, 0.8536, 0.5, 0.0, 0.3706, 0.01704, 0.8536, 0.8536, 0.6294, 0.01704, 0.5, 0.0, 0.8536, 0.8536, 0.75, 0.06699, 0.6294, 0.01704, 0.8536, 0.8536, 0.8536, 0.1464, 0.75, 0.06699, 0.8536, 0.8536, 0.933, 0.25, 0.8536, 0.1464, 0.8536, 0.8536, 0.983, 0.3706, 0.933, 0.25, 0.8536, 0.8536, 1.0, 0.5, 0.983, 0.3706, 0.8536, 0.8536, 0.983, 0.6294, 1.0, 0.5, 0.8536, 0.8536, 0.933, 0.75, 0.983, 0.6294, 0.8536, 0.8536, 0.6294, 0.983, 0.75, 0.933, 0.8536, 0.8536, 0.5, 1.0, 0.6294, 0.983, 0.159, 0.2353, 0.0, 1.0, 0.159, 1.0, 0.159, 0.2353, 0.0, 0.2353, 0.0, 1.0, 0.1608, 0.2201, 0.007222, 0.1744, 0.0, 0.2353, 0.1608, 0.2201, 0.0, 0.2353, 0.159, 0.2353, 0.1661, 0.2059, 0.0284, 0.1176, 0.007222, 0.1744, 0.1661, 0.2059, 0.007222, 0.1744, 0.1608, 0.2201, 0.06208, 0.06892, 0.1661, 0.2059, 0.1745, 0.1937, 0.06208, 0.06892, 0.0284, 0.1176, 0.1661, 0.2059, 0.1855, 0.1844, 0.06208, 0.06892, 0.1745, 0.1937, 0.106, 0.03152, 0.1855, 0.1844, 0.1982, 0.1785, 0.106, 0.03152, 0.06208, 0.06892, 0.1855, 0.1844, 0.1571, 0.008017, 0.1982, 0.1785, 0.2119, 0.1765, 0.1571, 0.008017, 0.106, 0.03152, 0.1982, 0.1785, 0.2119, 0.0, 0.2119, 0.1765, 0.3179, 0.1765, 0.2119, 0.0, 0.1571, 0.008017, 0.2119, 0.1765, 0.7948, 0.0, 0.2119, 0.0, 0.3179, 0.1765, 1.0, 0.1765, 0.7948, 0.0, 0.3179, 0.1765, 0.8849, 0.02235, 0.841, 0.005655, 0.7948, 0.0, 0.9835, 0.1282, 0.7948, 0.0, 1.0, 0.1765, 0.958, 0.08515, 0.9246, 0.04928, 0.8849, 0.02235, 0.958, 0.08515, 0.8849, 0.02235, 0.7948, 0.0, 0.958, 0.08515, 0.7948, 0.0, 0.9835, 0.1282, 0.159, 0.2353, 0.159, 1.0, 0.0, 1.0, 0.159, 0.2353, 0.0, 1.0, 0.0, 0.2353, 0.1608, 0.2201, 0.0, 0.2353, 0.007222, 0.1744, 0.1608, 0.2201, 0.159, 0.2353, 0.0, 0.2353, 0.1661, 0.2059, 0.007222, 0.1744, 0.0284, 0.1176, 0.1661, 0.2059, 0.1608, 0.2201, 0.007222, 0.1744, 0.06208, 0.06892, 0.1745, 0.1937, 0.1661, 0.2059, 0.06208, 0.06892, 0.1661, 0.2059, 0.0284, 0.1176, 0.1855, 0.1844, 0.1745, 0.1937, 0.06208, 0.06892, 0.106, 0.03152, 0.1982, 0.1785, 0.1855, 0.1844, 0.106, 0.03152, 0.1855, 0.1844, 0.06208, 0.06892, 0.1571, 0.008017, 0.1982, 0.1785, 0.106, 0.03152, 0.2119, 0.0, 0.2119, 0.1765, 0.1982, 0.1785, 0.2119, 0.0, 0.3179, 0.1765, 0.2119, 0.1765, 0.2119, 0.0, 0.1982, 0.1785, 0.1571, 0.008017, 0.7948, 0.0, 0.3179, 0.1765, 0.2119, 0.0, 1.0, 0.1765, 0.3179, 0.1765, 0.7948, 0.0, 0.958, 0.08515, 0.7948, 0.0, 0.841, 0.005655, 0.958, 0.08515, 0.841, 0.005655, 0.8849, 0.02235, 0.958, 0.08515, 0.8849, 0.02235, 0.9246, 0.04928, 0.958, 0.08515, 0.9835, 0.1282, 1.0, 0.1765, 0.958, 0.08515, 1.0, 0.1765, 0.7948, 0.0, 0.8761, 1.0, 0.0, 0.7412, 0.0, 1.0, 0.9215, 0.7412, 0.0, 0.5, 0.0, 0.7412, 0.9215, 0.7412, 0.0, 0.7412, 0.8761, 1.0, 0.9637, 0.5, 0.0, 0.2929, 0.0, 0.5, 0.9637, 0.5, 0.0, 0.5, 0.9215, 0.7412, 1.0, 0.2929, 0.0, 0.2929, 0.9637, 0.5, 0.9637, 0.134, 0.0, 0.134, 0.0, 0.2929, 0.9637, 0.134, 0.0, 0.2929, 1.0, 0.2929, 0.9215, 0.03407, 0.0, 0.03407, 0.0, 0.134, 0.9215, 0.03407, 0.0, 0.134, 0.9637, 0.134, 0.8761, 0.0, 0.0, 0.0, 0.0, 0.03407, 0.8761, 0.0, 0.0, 0.03407, 0.9215, 0.03407, 0.8761, 1.0, 0.0, 0.9659, 0.0, 1.0, 0.9215, 0.9659, 0.0, 0.866, 0.0, 0.9659, 0.9215, 0.9659, 0.0, 0.9659, 0.8761, 1.0, 0.9637, 0.866, 0.0, 0.7071, 0.0, 0.866, 0.9637, 0.866, 0.0, 0.866, 0.9215, 0.9659, 1.0, 0.7071, 0.0, 0.7071, 0.9637, 0.866, 0.9637, 0.5, 0.0, 0.5, 0.0, 0.7071, 0.9637, 0.5, 0.0, 0.7071, 1.0, 0.7071, 0.9215, 0.2588, 0.0, 0.2588, 0.0, 0.5, 0.9215, 0.2588, 0.0, 0.5, 0.9637, 0.5, 0.8761, 0.0, 0.0, 0.0, 0.0, 0.2588, 0.8761, 0.0, 0.0, 0.2588, 0.9215, 0.2588, 0.0, 1.0, 1.0, 1.0, 1.0, 0.0, 0.0, 1.0, 1.0, 0.0, 0.0, 0.0, 0.1429, 0.0, 0.07143, 0.02233, 0.1059, 0.005679, 0.0, 0.1667, 0.004868, 0.1235, 0.01914, 0.08333, 0.0, 0.1667, 0.01914, 0.08333, 0.04184, 0.04882, 0.0, 0.1667, 0.04184, 0.04882, 0.07143, 0.02233, 0.0, 0.1667, 0.07143, 0.02233, 0.1429, 0.0, 0.01914, 0.9167, 0.004868, 0.8765, 0.0, 0.8333, 0.1429, 1.0, 0.1059, 0.9943, 0.07143, 0.9777, 0.1429, 1.0, 0.07143, 0.9777, 0.04184, 0.9512, 0.1429, 1.0, 0.04184, 0.9512, 0.01914, 0.9167, 0.1429, 1.0, 0.0, 0.8333, 0.0, 0.1667, 0.1429, 1.0, 0.01914, 0.9167, 0.0, 0.8333, 0.1429, 1.0, 0.0, 0.1667, 0.1429, 0.0, 0.9809, 0.08333, 0.8941, 0.005679, 0.9286, 0.02233, 0.9809, 0.08333, 0.9286, 0.02233, 0.9582, 0.04882, 1.0, 0.1667, 0.8571, 0.0, 0.8941, 0.005679, 1.0, 0.1667, 0.9809, 0.08333, 0.9951, 0.1235, 1.0, 0.1667, 0.8941, 0.005679, 0.9809, 0.08333, 0.8571, 1.0, 1.0, 0.1667, 1.0, 0.8333, 0.8571, 1.0, 0.1429, 0.0, 0.8571, 0.0, 0.8571, 1.0, 0.1429, 1.0, 0.1429, 0.0, 0.8571, 1.0, 0.8571, 0.0, 1.0, 0.1667, 0.9809, 0.9167, 1.0, 0.8333, 0.9951, 0.8765, 0.9286, 0.9777, 0.8941, 0.9943, 0.8571, 1.0, 0.9582, 0.9512, 0.8571, 1.0, 1.0, 0.8333, 0.9582, 0.9512, 1.0, 0.8333, 0.9809, 0.9167, 0.9582, 0.9512, 0.9286, 0.9777, 0.8571, 1.0, 1.0, 1.0, 0.0, 1.0, 0.0, 0.0, 1.0, 1.0, 0.0, 0.0, 1.0, 0.0, 0.9301, 0.9659, 0.1102, 1.0, 0.8898, 1.0, 0.9301, 0.9659, 0.06989, 0.9659, 0.1102, 1.0, 0.9677, 0.866, 0.0, 0.7071, 0.03229, 0.866, 0.9677, 0.866, 0.03229, 0.866, 0.06989, 0.9659, 0.9677, 0.866, 0.06989, 0.9659, 0.9301, 0.9659, 1.0, 0.7071, 0.03229, 0.5, 0.0, 0.7071, 1.0, 0.7071, 0.0, 0.7071, 0.9677, 0.866, 0.9677, 0.5, 0.03229, 0.5, 1.0, 0.7071, 0.9301, 0.2588, 0.06989, 0.2588, 0.03229, 0.5, 0.9301, 0.2588, 0.03229, 0.5, 0.9677, 0.5, 0.8898, 0.0, 0.1102, 0.0, 0.06989, 0.2588, 0.8898, 0.0, 0.06989, 0.2588, 0.9301, 0.2588, 0.0, 1.0, 1.0, 1.0, 1.0, 0.0, 0.0, 1.0, 1.0, 0.0, 0.0, 0.0, 1.0, 1.0, 1.0, 0.0, 0.0, 0.0, 1.0, 1.0, 0.0, 0.0, 0.0, 1.0, 1.0, 1.0, 0.0, 1.0, 0.0, 0.0, 1.0, 1.0, 0.0, 0.0, 1.0, 0.0, 0.9172, 0.03407, 0.1306, 0.0, 0.8694, 0.0, 0.9172, 0.03407, 0.0828, 0.03407, 0.1306, 0.0, 0.9617, 0.134, 0.0, 0.2929, 0.03825, 0.134, 0.9617, 0.134, 0.03825, 0.134, 0.0828, 0.03407, 0.9617, 0.134, 0.0828, 0.03407, 0.9172, 0.03407, 1.0, 0.2929, 0.03825, 0.5, 0.0, 0.2929, 1.0, 0.2929, 0.0, 0.2929, 0.9617, 0.134, 0.9617, 0.5, 0.0828, 0.7412, 0.03825, 0.5, 0.9617, 0.5, 0.03825, 0.5, 1.0, 0.2929, 0.9172, 0.7412, 0.0828, 0.7412, 0.9617, 0.5, 0.8694, 1.0, 0.1306, 1.0, 0.0828, 0.7412, 0.8694, 1.0, 0.0828, 0.7412, 0.9172, 0.7412, 0.9172, 0.2588, 0.1306, 0.0, 0.8694, 0.0, 0.9172, 0.2588, 0.0828, 0.2588, 0.1306, 0.0, 0.9617, 0.5, 0.0, 0.7071, 0.03825, 0.5, 0.9617, 0.5, 0.03825, 0.5, 0.0828, 0.2588, 0.9617, 0.5, 0.0828, 0.2588, 0.9172, 0.2588, 1.0, 0.7071, 0.03825, 0.866, 0.0, 0.7071, 1.0, 0.7071, 0.0, 0.7071, 0.9617, 0.5, 0.9617, 0.866, 0.03825, 0.866, 1.0, 0.7071, 0.9172, 0.9659, 0.0828, 0.9659, 0.03825, 0.866, 0.9172, 0.9659, 0.03825, 0.866, 0.9617, 0.866, 0.8694, 1.0, 0.1306, 1.0, 0.0828, 0.9659, 0.8694, 1.0, 0.0828, 0.9659, 0.9172, 0.9659, 0.8761, 0.0, 0.0, 0.03407, 0.0, 0.0, 0.9215, 0.03407, 0.0, 0.134, 0.0, 0.03407, 0.9215, 0.03407, 0.0, 0.03407, 0.8761, 0.0, 0.9637, 0.134, 0.0, 0.2929, 0.0, 0.134, 0.9637, 0.134, 0.0, 0.134, 0.9215, 0.03407, 1.0, 0.2929, 0.0, 0.2929, 0.9637, 0.134, 0.9637, 0.5, 0.0, 0.5, 0.0, 0.2929, 0.9637, 0.5, 0.0, 0.2929, 1.0, 0.2929, 0.9215, 0.7412, 0.0, 0.7412, 0.0, 0.5, 0.9215, 0.7412, 0.0, 0.5, 0.9637, 0.5, 0.8761, 1.0, 0.0, 1.0, 0.0, 0.7412, 0.8761, 1.0, 0.0, 0.7412, 0.9215, 0.7412, 0.8761, 0.0, 0.0, 0.2588, 0.0, 0.0, 0.9215, 0.2588, 0.0, 0.5, 0.0, 0.2588, 0.9215, 0.2588, 0.0, 0.2588, 0.8761, 0.0, 0.9637, 0.5, 0.0, 0.7071, 0.0, 0.5, 0.9637, 0.5, 0.0, 0.5, 0.9215, 0.2588, 1.0, 0.7071, 0.0, 0.7071, 0.9637, 0.5, 0.9637, 0.866, 0.0, 0.866, 0.0, 0.7071, 0.9637, 0.866, 0.0, 0.7071, 1.0, 0.7071, 0.9215, 0.9659, 0.0, 0.9659, 0.0, 0.866, 0.9215, 0.9659, 0.0, 0.866, 0.9637, 0.866, 0.8761, 1.0, 0.0, 1.0, 0.0, 0.9659, 0.8761, 1.0, 0.0, 0.9659, 0.9215, 0.9659, 0.9301, 0.7412, 0.06989, 0.7412, 0.1102, 1.0, 0.9301, 0.7412, 0.1102, 1.0, 0.8898, 1.0, 0.9677, 0.5, 0.0, 0.2929, 0.03229, 0.5, 0.9677, 0.5, 0.03229, 0.5, 0.06989, 0.7412, 0.9677, 0.5, 0.06989, 0.7412, 0.9301, 0.7412, 1.0, 0.2929, 0.03229, 0.134, 0.0, 0.2929, 1.0, 0.2929, 0.0, 0.2929, 0.9677, 0.5, 0.9677, 0.134, 0.03229, 0.134, 1.0, 0.2929, 0.9301, 0.03407, 0.06989, 0.03407, 0.03229, 0.134, 0.9301, 0.03407, 0.03229, 0.134, 0.9677, 0.134, 0.8898, 0.0, 0.1102, 0.0, 0.06989, 0.03407, 0.8898, 0.0, 0.06989, 0.03407, 0.9301, 0.03407])
me_shape_9_indexedfaceset.materials.append(mat_plastic_matte_black_001)
me_shape_9_indexedfaceset.materials.append(mat_metal_goldpins_1)
me_shape_9_indexedfaceset.materials.append(mat_white_markings)
me_shape_9_indexedfaceset.materials.append(mat_plastic_case_white)
me_shape_9_indexedfaceset.update()

# ---- objects
ob_shape_9_indexedfaceset = bpy.data.objects.new('SHAPE_9_IndexedFaceSet', me_shape_9_indexedfaceset)

# ---- transforms, parenting, visibility, modifiers, constraints
ob_shape_9_indexedfaceset.location = (0.0, 7.105e-15, -2.384e-07)
ob_shape_9_indexedfaceset.rotation_euler = (1.571, 0.0, -0.0)
ob_shape_9_indexedfaceset.scale = (2.54, 2.54, 2.54)
_m = ob_shape_9_indexedfaceset.modifiers.new('Bevel', 'BEVEL')
_m.segments = 3
_m = ob_shape_9_indexedfaceset.modifiers.new('Auto Smooth', 'NODES')
_m.node_group = ng_auto_smooth
_gi = [s.identifier for s in ng_auto_smooth.interface.items_tree if s.item_type == 'SOCKET' and s.in_out == 'INPUT']
_m[_gi[1]] = 0.5236  # Angle

# ---- collection membership
col_collection.objects.link(ob_shape_9_indexedfaceset)

# ---- scene / render settings (as saved in the file)
scene.frame_start = 1; scene.frame_end = 250; scene.frame_set(13)
scene.render.engine = 'CYCLES'
scene.cycles.use_denoising = False
scene.cycles.samples = 128
scene.cycles.sampling_pattern = 'TABULATED_SOBOL'
scene.cycles.use_adaptive_sampling = False
scene.cycles.use_light_tree = False
scene.view_settings.view_transform = 'Filmic'
bpy.context.view_layer.update()

# ---- added for rendering (the .blend has no active camera and no usable light): camera, sun
cam_auto = bpy.data.cameras.new('AutoCamera')
cam_auto.lens = 50.0
cam_auto.sensor_width = 36.0
cam_auto.clip_end = 1000.0
ob_auto_camera = bpy.data.objects.new('AutoCamera', cam_auto)
scene.collection.objects.link(ob_auto_camera)
ob_auto_camera.location = (6.08503, -7.30204, 6.11847)
ob_auto_camera.rotation_euler = (1.09748, -7.21219e-08, 0.694738)
scene.camera = ob_auto_camera
light_auto_sun = bpy.data.lights.new('AutoSun', 'SUN')
light_auto_sun.energy = 3.0
light_auto_sun.angle = 0.0523599
ob_auto_sun = bpy.data.objects.new('AutoSun', light_auto_sun)
scene.collection.objects.link(ob_auto_sun)
ob_auto_sun.rotation_euler = (0.872665, 0.174533, 0.523599)
bpy.context.view_layer.update()
